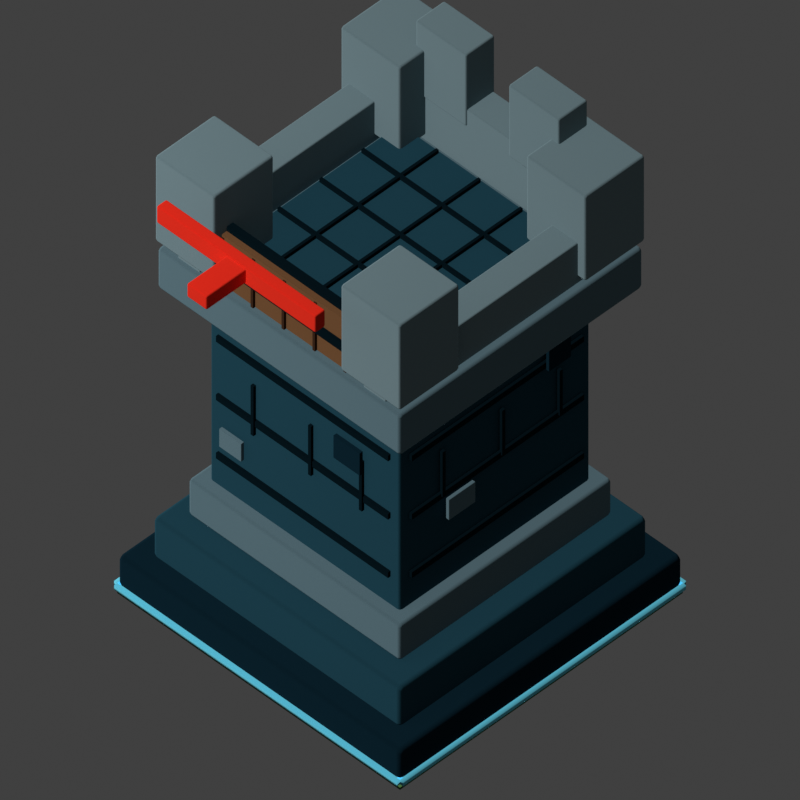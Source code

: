 # Source: rook-v4-calibration.blend  (saved by Blender 5.1.30; exported with 4.5.12 LTS)
import bpy
from mathutils import Matrix  # noqa: F401  (used for matrix-valued properties, if any)

bpy.ops.wm.read_factory_settings(use_empty=True)
scene = bpy.context.scene
scene.name = 'Scene'

# ---- collections
col_collection = bpy.data.collections.new('Collection'); scene.collection.children.link(col_collection)

# ---- materials (node trees are filled in below, after node groups)
mat_calibration_translucent_grass_top = bpy.data.materials.new('calibration translucent grass top')
mat_calibration_translucent_grass_top.diffuse_color = (0.17, 0.38, 0.12, 0.32)
mat_calibration_cyan_tile_edge = bpy.data.materials.new('calibration cyan tile edge')
mat_calibration_cyan_tile_edge.diffuse_color = (0.2, 0.82, 1.0, 0.86)
mat_pixel_rook_v3_dark_stone = bpy.data.materials.new('pixel rook v3 dark stone')
mat_pixel_rook_v3_dark_stone.diffuse_color = (0.006, 0.025, 0.04, 1.0)
mat_pixel_rook_v3_deep_stone = bpy.data.materials.new('pixel rook v3 deep stone')
mat_pixel_rook_v3_deep_stone.diffuse_color = (0.02, 0.08, 0.115, 1.0)
mat_pixel_rook_v3_worn_stone = bpy.data.materials.new('pixel rook v3 worn stone')
mat_pixel_rook_v3_worn_stone.diffuse_color = (0.15, 0.245, 0.285, 1.0)
mat_pixel_rook_v3_black_mortar = bpy.data.materials.new('pixel rook v3 black mortar')
mat_pixel_rook_v3_black_mortar.diffuse_color = (0.003, 0.011, 0.016, 1.0)
mat_pixel_rook_v3_cap_stone = bpy.data.materials.new('pixel rook v3 cap stone')
mat_pixel_rook_v3_cap_stone.diffuse_color = (0.23, 0.33, 0.36, 1.0)
mat_pixel_rook_v3_wooden_gate = bpy.data.materials.new('pixel rook v3 wooden gate')
mat_pixel_rook_v3_wooden_gate.diffuse_color = (0.23, 0.11, 0.048, 1.0)
mat_pixel_rook_v3_gate_dark_groove = bpy.data.materials.new('pixel rook v3 gate dark groove')
mat_pixel_rook_v3_gate_dark_groove.diffuse_color = (0.065, 0.03, 0.016, 1.0)
mat_pixel_debug_facing_red = bpy.data.materials.new('pixel debug facing red')
mat_pixel_debug_facing_red.diffuse_color = (1.0, 0.04, 0.02, 1.0)

# ---- material node trees
mat_calibration_translucent_grass_top.use_nodes = True; mat_calibration_translucent_grass_top.node_tree.nodes.clear()
_N = mat_calibration_translucent_grass_top.node_tree.nodes; _L = mat_calibration_translucent_grass_top.node_tree.links
n0 = _N.new('ShaderNodeOutputMaterial'); n0.name = 'Material Output'; n0.location = (0, 0)
n1 = _N.new('ShaderNodeBsdfDiffuse'); n1.name = 'Diffuse BSDF'; n1.location = (0, 0)
n1.inputs[0].default_value = (0.17, 0.38, 0.12, 0.32)
n1.inputs[1].default_value = 1.0
_L.new(n1.outputs[0], n0.inputs[0])
n0.is_active_output = True
mat_calibration_cyan_tile_edge.use_nodes = True; mat_calibration_cyan_tile_edge.node_tree.nodes.clear()
_N = mat_calibration_cyan_tile_edge.node_tree.nodes; _L = mat_calibration_cyan_tile_edge.node_tree.links
n0 = _N.new('ShaderNodeOutputMaterial'); n0.name = 'Material Output'; n0.location = (0, 0)
n1 = _N.new('ShaderNodeBsdfDiffuse'); n1.name = 'Diffuse BSDF'; n1.location = (0, 0)
n1.inputs[0].default_value = (0.2, 0.82, 1.0, 0.86)
n1.inputs[1].default_value = 1.0
_L.new(n1.outputs[0], n0.inputs[0])
n0.is_active_output = True
mat_pixel_rook_v3_dark_stone.use_nodes = True; mat_pixel_rook_v3_dark_stone.node_tree.nodes.clear()
_N = mat_pixel_rook_v3_dark_stone.node_tree.nodes; _L = mat_pixel_rook_v3_dark_stone.node_tree.links
n0 = _N.new('ShaderNodeOutputMaterial'); n0.name = 'Material Output'; n0.location = (0, 0)
n1 = _N.new('ShaderNodeBsdfDiffuse'); n1.name = 'Diffuse BSDF'; n1.location = (0, 0)
n1.inputs[0].default_value = (0.006, 0.025, 0.04, 1.0)
n1.inputs[1].default_value = 1.0
_L.new(n1.outputs[0], n0.inputs[0])
n0.is_active_output = True
mat_pixel_rook_v3_deep_stone.use_nodes = True; mat_pixel_rook_v3_deep_stone.node_tree.nodes.clear()
_N = mat_pixel_rook_v3_deep_stone.node_tree.nodes; _L = mat_pixel_rook_v3_deep_stone.node_tree.links
n0 = _N.new('ShaderNodeOutputMaterial'); n0.name = 'Material Output'; n0.location = (0, 0)
n1 = _N.new('ShaderNodeBsdfDiffuse'); n1.name = 'Diffuse BSDF'; n1.location = (0, 0)
n1.inputs[0].default_value = (0.02, 0.08, 0.115, 1.0)
n1.inputs[1].default_value = 1.0
_L.new(n1.outputs[0], n0.inputs[0])
n0.is_active_output = True
mat_pixel_rook_v3_worn_stone.use_nodes = True; mat_pixel_rook_v3_worn_stone.node_tree.nodes.clear()
_N = mat_pixel_rook_v3_worn_stone.node_tree.nodes; _L = mat_pixel_rook_v3_worn_stone.node_tree.links
n0 = _N.new('ShaderNodeOutputMaterial'); n0.name = 'Material Output'; n0.location = (0, 0)
n1 = _N.new('ShaderNodeBsdfDiffuse'); n1.name = 'Diffuse BSDF'; n1.location = (0, 0)
n1.inputs[0].default_value = (0.15, 0.245, 0.285, 1.0)
n1.inputs[1].default_value = 1.0
_L.new(n1.outputs[0], n0.inputs[0])
n0.is_active_output = True
mat_pixel_rook_v3_black_mortar.use_nodes = True; mat_pixel_rook_v3_black_mortar.node_tree.nodes.clear()
_N = mat_pixel_rook_v3_black_mortar.node_tree.nodes; _L = mat_pixel_rook_v3_black_mortar.node_tree.links
n0 = _N.new('ShaderNodeOutputMaterial'); n0.name = 'Material Output'; n0.location = (0, 0)
n1 = _N.new('ShaderNodeBsdfDiffuse'); n1.name = 'Diffuse BSDF'; n1.location = (0, 0)
n1.inputs[0].default_value = (0.003, 0.011, 0.016, 1.0)
n1.inputs[1].default_value = 1.0
_L.new(n1.outputs[0], n0.inputs[0])
n0.is_active_output = True
mat_pixel_rook_v3_cap_stone.use_nodes = True; mat_pixel_rook_v3_cap_stone.node_tree.nodes.clear()
_N = mat_pixel_rook_v3_cap_stone.node_tree.nodes; _L = mat_pixel_rook_v3_cap_stone.node_tree.links
n0 = _N.new('ShaderNodeOutputMaterial'); n0.name = 'Material Output'; n0.location = (0, 0)
n1 = _N.new('ShaderNodeBsdfDiffuse'); n1.name = 'Diffuse BSDF'; n1.location = (0, 0)
n1.inputs[0].default_value = (0.23, 0.33, 0.36, 1.0)
n1.inputs[1].default_value = 1.0
_L.new(n1.outputs[0], n0.inputs[0])
n0.is_active_output = True
mat_pixel_rook_v3_wooden_gate.use_nodes = True; mat_pixel_rook_v3_wooden_gate.node_tree.nodes.clear()
_N = mat_pixel_rook_v3_wooden_gate.node_tree.nodes; _L = mat_pixel_rook_v3_wooden_gate.node_tree.links
n0 = _N.new('ShaderNodeOutputMaterial'); n0.name = 'Material Output'; n0.location = (0, 0)
n1 = _N.new('ShaderNodeBsdfDiffuse'); n1.name = 'Diffuse BSDF'; n1.location = (0, 0)
n1.inputs[0].default_value = (0.23, 0.11, 0.048, 1.0)
n1.inputs[1].default_value = 1.0
_L.new(n1.outputs[0], n0.inputs[0])
n0.is_active_output = True
mat_pixel_rook_v3_gate_dark_groove.use_nodes = True; mat_pixel_rook_v3_gate_dark_groove.node_tree.nodes.clear()
_N = mat_pixel_rook_v3_gate_dark_groove.node_tree.nodes; _L = mat_pixel_rook_v3_gate_dark_groove.node_tree.links
n0 = _N.new('ShaderNodeOutputMaterial'); n0.name = 'Material Output'; n0.location = (0, 0)
n1 = _N.new('ShaderNodeBsdfDiffuse'); n1.name = 'Diffuse BSDF'; n1.location = (0, 0)
n1.inputs[0].default_value = (0.065, 0.03, 0.016, 1.0)
n1.inputs[1].default_value = 1.0
_L.new(n1.outputs[0], n0.inputs[0])
n0.is_active_output = True
mat_pixel_debug_facing_red.use_nodes = True; mat_pixel_debug_facing_red.node_tree.nodes.clear()
_N = mat_pixel_debug_facing_red.node_tree.nodes; _L = mat_pixel_debug_facing_red.node_tree.links
n0 = _N.new('ShaderNodeOutputMaterial'); n0.name = 'Material Output'; n0.location = (0, 0)
n1 = _N.new('ShaderNodeBsdfDiffuse'); n1.name = 'Diffuse BSDF'; n1.location = (0, 0)
n1.inputs[0].default_value = (1.0, 0.04, 0.02, 1.0)
n1.inputs[1].default_value = 1.0
_L.new(n1.outputs[0], n0.inputs[0])
n0.is_active_output = True

# ---- world
world_world = bpy.data.worlds.new('World'); scene.world = world_world
world_world.use_nodes = True; world_world.node_tree.nodes.clear()
_N = world_world.node_tree.nodes; _L = world_world.node_tree.links
n0 = _N.new('ShaderNodeOutputWorld'); n0.name = 'World Output'; n0.location = (200, 100)
n1 = _N.new('ShaderNodeBackground'); n1.name = 'Background'; n1.location = (-200, 100)
n1.inputs[0].default_value = (0.05088, 0.05088, 0.05088, 1.0)
_L.new(n1.outputs[0], n0.inputs[0])
n0.is_active_output = True
world_world.color = (0.05088, 0.05088, 0.05088)
world_world.sun_shadow_jitter_overblur = 0.0

# ---- cameras
cam_camera_003 = bpy.data.cameras.new('Camera.003')
cam_camera_003.type = 'ORTHO'
cam_camera_003.ortho_scale = 2.56

# ---- lights
light_sun = bpy.data.lights.new('Sun', 'SUN')
light_sun.use_shadow = False
light_sun.energy = 1.45
light_area_002 = bpy.data.lights.new('Area.002', 'AREA')
light_area_002.use_shadow = False
light_area_002.energy = 90.0
light_area_002.size = 5.0
light_area_002.size_y = 1.0

# ---- meshes
me_cube_107 = bpy.data.meshes.new('Cube.107')
me_cube_107.from_pydata([(-0.64, -0.64, -0.01), (-0.64, -0.64, 0.01), (-0.64, 0.64, -0.01), (-0.64, 0.64, 0.01), (0.64, -0.64, -0.01), (0.64, -0.64, 0.01), (0.64, 0.64, -0.01), (0.64, 0.64, 0.01)], [], [(0, 1, 3, 2), (2, 3, 7, 6), (6, 7, 5, 4), (4, 5, 1, 0), (2, 6, 4, 0), (7, 3, 1, 5)])
_uv = me_cube_107.uv_layers.new(name='UVMap')
_uv.uv.foreach_set('vector', [0.375, 0.0, 0.625, 0.0, 0.625, 0.25, 0.375, 0.25, 0.375, 0.25, 0.625, 0.25, 0.625, 0.5, 0.375, 0.5, 0.375, 0.5, 0.625, 0.5, 0.625, 0.75, 0.375, 0.75, 0.375, 0.75, 0.625, 0.75, 0.625, 1.0, 0.375, 1.0, 0.125, 0.5, 0.375, 0.5, 0.375, 0.75, 0.125, 0.75, 0.625, 0.5, 0.875, 0.5, 0.875, 0.75, 0.625, 0.75])
me_cube_107.materials.append(mat_calibration_translucent_grass_top)
me_cube_107.update()
me_cube_108 = bpy.data.meshes.new('Cube.108')
me_cube_108.from_pydata([(-0.64, -0.014, -0.01), (-0.64, -0.014, 0.01), (-0.64, 0.014, -0.01), (-0.64, 0.014, 0.01), (0.64, -0.014, -0.01), (0.64, -0.014, 0.01), (0.64, 0.014, -0.01), (0.64, 0.014, 0.01)], [], [(0, 1, 3, 2), (2, 3, 7, 6), (6, 7, 5, 4), (4, 5, 1, 0), (2, 6, 4, 0), (7, 3, 1, 5)])
_uv = me_cube_108.uv_layers.new(name='UVMap')
_uv.uv.foreach_set('vector', [0.375, 0.0, 0.625, 0.0, 0.625, 0.25, 0.375, 0.25, 0.375, 0.25, 0.625, 0.25, 0.625, 0.5, 0.375, 0.5, 0.375, 0.5, 0.625, 0.5, 0.625, 0.75, 0.375, 0.75, 0.375, 0.75, 0.625, 0.75, 0.625, 1.0, 0.375, 1.0, 0.125, 0.5, 0.375, 0.5, 0.375, 0.75, 0.125, 0.75, 0.625, 0.5, 0.875, 0.5, 0.875, 0.75, 0.625, 0.75])
me_cube_108.materials.append(mat_calibration_cyan_tile_edge)
me_cube_108.update()
me_cube_109 = bpy.data.meshes.new('Cube.109')
me_cube_109.from_pydata([(-0.64, -0.014, -0.01), (-0.64, -0.014, 0.01), (-0.64, 0.014, -0.01), (-0.64, 0.014, 0.01), (0.64, -0.014, -0.01), (0.64, -0.014, 0.01), (0.64, 0.014, -0.01), (0.64, 0.014, 0.01)], [], [(0, 1, 3, 2), (2, 3, 7, 6), (6, 7, 5, 4), (4, 5, 1, 0), (2, 6, 4, 0), (7, 3, 1, 5)])
_uv = me_cube_109.uv_layers.new(name='UVMap')
_uv.uv.foreach_set('vector', [0.375, 0.0, 0.625, 0.0, 0.625, 0.25, 0.375, 0.25, 0.375, 0.25, 0.625, 0.25, 0.625, 0.5, 0.375, 0.5, 0.375, 0.5, 0.625, 0.5, 0.625, 0.75, 0.375, 0.75, 0.375, 0.75, 0.625, 0.75, 0.625, 1.0, 0.375, 1.0, 0.125, 0.5, 0.375, 0.5, 0.375, 0.75, 0.125, 0.75, 0.625, 0.5, 0.875, 0.5, 0.875, 0.75, 0.625, 0.75])
me_cube_109.materials.append(mat_calibration_cyan_tile_edge)
me_cube_109.update()
me_cube_110 = bpy.data.meshes.new('Cube.110')
me_cube_110.from_pydata([(-0.014, -0.64, -0.01), (-0.014, -0.64, 0.01), (-0.014, 0.64, -0.01), (-0.014, 0.64, 0.01), (0.014, -0.64, -0.01), (0.014, -0.64, 0.01), (0.014, 0.64, -0.01), (0.014, 0.64, 0.01)], [], [(0, 1, 3, 2), (2, 3, 7, 6), (6, 7, 5, 4), (4, 5, 1, 0), (2, 6, 4, 0), (7, 3, 1, 5)])
_uv = me_cube_110.uv_layers.new(name='UVMap')
_uv.uv.foreach_set('vector', [0.375, 0.0, 0.625, 0.0, 0.625, 0.25, 0.375, 0.25, 0.375, 0.25, 0.625, 0.25, 0.625, 0.5, 0.375, 0.5, 0.375, 0.5, 0.625, 0.5, 0.625, 0.75, 0.375, 0.75, 0.375, 0.75, 0.625, 0.75, 0.625, 1.0, 0.375, 1.0, 0.125, 0.5, 0.375, 0.5, 0.375, 0.75, 0.125, 0.75, 0.625, 0.5, 0.875, 0.5, 0.875, 0.75, 0.625, 0.75])
me_cube_110.materials.append(mat_calibration_cyan_tile_edge)
me_cube_110.update()
me_cube_111 = bpy.data.meshes.new('Cube.111')
me_cube_111.from_pydata([(-0.014, -0.64, -0.01), (-0.014, -0.64, 0.01), (-0.014, 0.64, -0.01), (-0.014, 0.64, 0.01), (0.014, -0.64, -0.01), (0.014, -0.64, 0.01), (0.014, 0.64, -0.01), (0.014, 0.64, 0.01)], [], [(0, 1, 3, 2), (2, 3, 7, 6), (6, 7, 5, 4), (4, 5, 1, 0), (2, 6, 4, 0), (7, 3, 1, 5)])
_uv = me_cube_111.uv_layers.new(name='UVMap')
_uv.uv.foreach_set('vector', [0.375, 0.0, 0.625, 0.0, 0.625, 0.25, 0.375, 0.25, 0.375, 0.25, 0.625, 0.25, 0.625, 0.5, 0.375, 0.5, 0.375, 0.5, 0.625, 0.5, 0.625, 0.75, 0.375, 0.75, 0.375, 0.75, 0.625, 0.75, 0.625, 1.0, 0.375, 1.0, 0.125, 0.5, 0.375, 0.5, 0.375, 0.75, 0.125, 0.75, 0.625, 0.5, 0.875, 0.5, 0.875, 0.75, 0.625, 0.75])
me_cube_111.materials.append(mat_calibration_cyan_tile_edge)
me_cube_111.update()
me_cube_112 = bpy.data.meshes.new('Cube.112')
me_cube_112.from_pydata([(-0.64, -0.64, -0.07), (-0.64, -0.64, 0.07), (-0.64, 0.64, -0.07), (-0.64, 0.64, 0.07), (0.64, -0.64, -0.07), (0.64, -0.64, 0.07), (0.64, 0.64, -0.07), (0.64, 0.64, 0.07)], [], [(0, 1, 3, 2), (2, 3, 7, 6), (6, 7, 5, 4), (4, 5, 1, 0), (2, 6, 4, 0), (7, 3, 1, 5)])
_uv = me_cube_112.uv_layers.new(name='UVMap')
_uv.uv.foreach_set('vector', [0.375, 0.0, 0.625, 0.0, 0.625, 0.25, 0.375, 0.25, 0.375, 0.25, 0.625, 0.25, 0.625, 0.5, 0.375, 0.5, 0.375, 0.5, 0.625, 0.5, 0.625, 0.75, 0.375, 0.75, 0.375, 0.75, 0.625, 0.75, 0.625, 1.0, 0.375, 1.0, 0.125, 0.5, 0.375, 0.5, 0.375, 0.75, 0.125, 0.75, 0.625, 0.5, 0.875, 0.5, 0.875, 0.75, 0.625, 0.75])
me_cube_112.materials.append(mat_pixel_rook_v3_dark_stone)
me_cube_112.update()
me_cube_113 = bpy.data.meshes.new('Cube.113')
me_cube_113.from_pydata([(-0.56, -0.56, -0.09), (-0.56, -0.56, 0.09), (-0.56, 0.56, -0.09), (-0.56, 0.56, 0.09), (0.56, -0.56, -0.09), (0.56, -0.56, 0.09), (0.56, 0.56, -0.09), (0.56, 0.56, 0.09)], [], [(0, 1, 3, 2), (2, 3, 7, 6), (6, 7, 5, 4), (4, 5, 1, 0), (2, 6, 4, 0), (7, 3, 1, 5)])
_uv = me_cube_113.uv_layers.new(name='UVMap')
_uv.uv.foreach_set('vector', [0.375, 0.0, 0.625, 0.0, 0.625, 0.25, 0.375, 0.25, 0.375, 0.25, 0.625, 0.25, 0.625, 0.5, 0.375, 0.5, 0.375, 0.5, 0.625, 0.5, 0.625, 0.75, 0.375, 0.75, 0.375, 0.75, 0.625, 0.75, 0.625, 1.0, 0.375, 1.0, 0.125, 0.5, 0.375, 0.5, 0.375, 0.75, 0.125, 0.75, 0.625, 0.5, 0.875, 0.5, 0.875, 0.75, 0.625, 0.75])
me_cube_113.materials.append(mat_pixel_rook_v3_deep_stone)
me_cube_113.update()
me_cube_114 = bpy.data.meshes.new('Cube.114')
me_cube_114.from_pydata([(-0.48, -0.48, -0.08), (-0.48, -0.48, 0.08), (-0.48, 0.48, -0.08), (-0.48, 0.48, 0.08), (0.48, -0.48, -0.08), (0.48, -0.48, 0.08), (0.48, 0.48, -0.08), (0.48, 0.48, 0.08)], [], [(0, 1, 3, 2), (2, 3, 7, 6), (6, 7, 5, 4), (4, 5, 1, 0), (2, 6, 4, 0), (7, 3, 1, 5)])
_uv = me_cube_114.uv_layers.new(name='UVMap')
_uv.uv.foreach_set('vector', [0.375, 0.0, 0.625, 0.0, 0.625, 0.25, 0.375, 0.25, 0.375, 0.25, 0.625, 0.25, 0.625, 0.5, 0.375, 0.5, 0.375, 0.5, 0.625, 0.5, 0.625, 0.75, 0.375, 0.75, 0.375, 0.75, 0.625, 0.75, 0.625, 1.0, 0.375, 1.0, 0.125, 0.5, 0.375, 0.5, 0.375, 0.75, 0.125, 0.75, 0.625, 0.5, 0.875, 0.5, 0.875, 0.75, 0.625, 0.75])
me_cube_114.materials.append(mat_pixel_rook_v3_worn_stone)
me_cube_114.update()
me_cube_115 = bpy.data.meshes.new('Cube.115')
me_cube_115.from_pydata([(-0.43, -0.43, -0.49), (-0.43, -0.43, 0.49), (-0.43, 0.43, -0.49), (-0.43, 0.43, 0.49), (0.43, -0.43, -0.49), (0.43, -0.43, 0.49), (0.43, 0.43, -0.49), (0.43, 0.43, 0.49)], [], [(0, 1, 3, 2), (2, 3, 7, 6), (6, 7, 5, 4), (4, 5, 1, 0), (2, 6, 4, 0), (7, 3, 1, 5)])
_uv = me_cube_115.uv_layers.new(name='UVMap')
_uv.uv.foreach_set('vector', [0.375, 0.0, 0.625, 0.0, 0.625, 0.25, 0.375, 0.25, 0.375, 0.25, 0.625, 0.25, 0.625, 0.5, 0.375, 0.5, 0.375, 0.5, 0.625, 0.5, 0.625, 0.75, 0.375, 0.75, 0.375, 0.75, 0.625, 0.75, 0.625, 1.0, 0.375, 1.0, 0.125, 0.5, 0.375, 0.5, 0.375, 0.75, 0.125, 0.75, 0.625, 0.5, 0.875, 0.5, 0.875, 0.75, 0.625, 0.75])
me_cube_115.materials.append(mat_pixel_rook_v3_deep_stone)
me_cube_115.update()
me_cube_116 = bpy.data.meshes.new('Cube.116')
me_cube_116.from_pydata([(-0.39, -0.006, -0.013), (-0.39, -0.006, 0.013), (-0.39, 0.006, -0.013), (-0.39, 0.006, 0.013), (0.39, -0.006, -0.013), (0.39, -0.006, 0.013), (0.39, 0.006, -0.013), (0.39, 0.006, 0.013)], [], [(0, 1, 3, 2), (2, 3, 7, 6), (6, 7, 5, 4), (4, 5, 1, 0), (2, 6, 4, 0), (7, 3, 1, 5)])
_uv = me_cube_116.uv_layers.new(name='UVMap')
_uv.uv.foreach_set('vector', [0.375, 0.0, 0.625, 0.0, 0.625, 0.25, 0.375, 0.25, 0.375, 0.25, 0.625, 0.25, 0.625, 0.5, 0.375, 0.5, 0.375, 0.5, 0.625, 0.5, 0.625, 0.75, 0.375, 0.75, 0.375, 0.75, 0.625, 0.75, 0.625, 1.0, 0.375, 1.0, 0.125, 0.5, 0.375, 0.5, 0.375, 0.75, 0.125, 0.75, 0.625, 0.5, 0.875, 0.5, 0.875, 0.75, 0.625, 0.75])
me_cube_116.materials.append(mat_pixel_rook_v3_black_mortar)
me_cube_116.update()
me_cube_117 = bpy.data.meshes.new('Cube.117')
me_cube_117.from_pydata([(-0.006, -0.39, -0.013), (-0.006, -0.39, 0.013), (-0.006, 0.39, -0.013), (-0.006, 0.39, 0.013), (0.006, -0.39, -0.013), (0.006, -0.39, 0.013), (0.006, 0.39, -0.013), (0.006, 0.39, 0.013)], [], [(0, 1, 3, 2), (2, 3, 7, 6), (6, 7, 5, 4), (4, 5, 1, 0), (2, 6, 4, 0), (7, 3, 1, 5)])
_uv = me_cube_117.uv_layers.new(name='UVMap')
_uv.uv.foreach_set('vector', [0.375, 0.0, 0.625, 0.0, 0.625, 0.25, 0.375, 0.25, 0.375, 0.25, 0.625, 0.25, 0.625, 0.5, 0.375, 0.5, 0.375, 0.5, 0.625, 0.5, 0.625, 0.75, 0.375, 0.75, 0.375, 0.75, 0.625, 0.75, 0.625, 1.0, 0.375, 1.0, 0.125, 0.5, 0.375, 0.5, 0.375, 0.75, 0.125, 0.75, 0.625, 0.5, 0.875, 0.5, 0.875, 0.75, 0.625, 0.75])
me_cube_117.materials.append(mat_pixel_rook_v3_black_mortar)
me_cube_117.update()
me_cube_118 = bpy.data.meshes.new('Cube.118')
me_cube_118.from_pydata([(-0.006, -0.39, -0.011), (-0.006, -0.39, 0.011), (-0.006, 0.39, -0.011), (-0.006, 0.39, 0.011), (0.006, -0.39, -0.011), (0.006, -0.39, 0.011), (0.006, 0.39, -0.011), (0.006, 0.39, 0.011)], [], [(0, 1, 3, 2), (2, 3, 7, 6), (6, 7, 5, 4), (4, 5, 1, 0), (2, 6, 4, 0), (7, 3, 1, 5)])
_uv = me_cube_118.uv_layers.new(name='UVMap')
_uv.uv.foreach_set('vector', [0.375, 0.0, 0.625, 0.0, 0.625, 0.25, 0.375, 0.25, 0.375, 0.25, 0.625, 0.25, 0.625, 0.5, 0.375, 0.5, 0.375, 0.5, 0.625, 0.5, 0.625, 0.75, 0.375, 0.75, 0.375, 0.75, 0.625, 0.75, 0.625, 1.0, 0.375, 1.0, 0.125, 0.5, 0.375, 0.5, 0.375, 0.75, 0.125, 0.75, 0.625, 0.5, 0.875, 0.5, 0.875, 0.75, 0.625, 0.75])
me_cube_118.materials.append(mat_pixel_rook_v3_black_mortar)
me_cube_118.update()
me_cube_119 = bpy.data.meshes.new('Cube.119')
me_cube_119.from_pydata([(-0.39, -0.006, -0.013), (-0.39, -0.006, 0.013), (-0.39, 0.006, -0.013), (-0.39, 0.006, 0.013), (0.39, -0.006, -0.013), (0.39, -0.006, 0.013), (0.39, 0.006, -0.013), (0.39, 0.006, 0.013)], [], [(0, 1, 3, 2), (2, 3, 7, 6), (6, 7, 5, 4), (4, 5, 1, 0), (2, 6, 4, 0), (7, 3, 1, 5)])
_uv = me_cube_119.uv_layers.new(name='UVMap')
_uv.uv.foreach_set('vector', [0.375, 0.0, 0.625, 0.0, 0.625, 0.25, 0.375, 0.25, 0.375, 0.25, 0.625, 0.25, 0.625, 0.5, 0.375, 0.5, 0.375, 0.5, 0.625, 0.5, 0.625, 0.75, 0.375, 0.75, 0.375, 0.75, 0.625, 0.75, 0.625, 1.0, 0.375, 1.0, 0.125, 0.5, 0.375, 0.5, 0.375, 0.75, 0.125, 0.75, 0.625, 0.5, 0.875, 0.5, 0.875, 0.75, 0.625, 0.75])
me_cube_119.materials.append(mat_pixel_rook_v3_black_mortar)
me_cube_119.update()
me_cube_120 = bpy.data.meshes.new('Cube.120')
me_cube_120.from_pydata([(-0.006, -0.39, -0.013), (-0.006, -0.39, 0.013), (-0.006, 0.39, -0.013), (-0.006, 0.39, 0.013), (0.006, -0.39, -0.013), (0.006, -0.39, 0.013), (0.006, 0.39, -0.013), (0.006, 0.39, 0.013)], [], [(0, 1, 3, 2), (2, 3, 7, 6), (6, 7, 5, 4), (4, 5, 1, 0), (2, 6, 4, 0), (7, 3, 1, 5)])
_uv = me_cube_120.uv_layers.new(name='UVMap')
_uv.uv.foreach_set('vector', [0.375, 0.0, 0.625, 0.0, 0.625, 0.25, 0.375, 0.25, 0.375, 0.25, 0.625, 0.25, 0.625, 0.5, 0.375, 0.5, 0.375, 0.5, 0.625, 0.5, 0.625, 0.75, 0.375, 0.75, 0.375, 0.75, 0.625, 0.75, 0.625, 1.0, 0.375, 1.0, 0.125, 0.5, 0.375, 0.5, 0.375, 0.75, 0.125, 0.75, 0.625, 0.5, 0.875, 0.5, 0.875, 0.75, 0.625, 0.75])
me_cube_120.materials.append(mat_pixel_rook_v3_black_mortar)
me_cube_120.update()
me_cube_121 = bpy.data.meshes.new('Cube.121')
me_cube_121.from_pydata([(-0.006, -0.39, -0.011), (-0.006, -0.39, 0.011), (-0.006, 0.39, -0.011), (-0.006, 0.39, 0.011), (0.006, -0.39, -0.011), (0.006, -0.39, 0.011), (0.006, 0.39, -0.011), (0.006, 0.39, 0.011)], [], [(0, 1, 3, 2), (2, 3, 7, 6), (6, 7, 5, 4), (4, 5, 1, 0), (2, 6, 4, 0), (7, 3, 1, 5)])
_uv = me_cube_121.uv_layers.new(name='UVMap')
_uv.uv.foreach_set('vector', [0.375, 0.0, 0.625, 0.0, 0.625, 0.25, 0.375, 0.25, 0.375, 0.25, 0.625, 0.25, 0.625, 0.5, 0.375, 0.5, 0.375, 0.5, 0.625, 0.5, 0.625, 0.75, 0.375, 0.75, 0.375, 0.75, 0.625, 0.75, 0.625, 1.0, 0.375, 1.0, 0.125, 0.5, 0.375, 0.5, 0.375, 0.75, 0.125, 0.75, 0.625, 0.5, 0.875, 0.5, 0.875, 0.75, 0.625, 0.75])
me_cube_121.materials.append(mat_pixel_rook_v3_black_mortar)
me_cube_121.update()
me_cube_122 = bpy.data.meshes.new('Cube.122')
me_cube_122.from_pydata([(-0.39, -0.006, -0.013), (-0.39, -0.006, 0.013), (-0.39, 0.006, -0.013), (-0.39, 0.006, 0.013), (0.39, -0.006, -0.013), (0.39, -0.006, 0.013), (0.39, 0.006, -0.013), (0.39, 0.006, 0.013)], [], [(0, 1, 3, 2), (2, 3, 7, 6), (6, 7, 5, 4), (4, 5, 1, 0), (2, 6, 4, 0), (7, 3, 1, 5)])
_uv = me_cube_122.uv_layers.new(name='UVMap')
_uv.uv.foreach_set('vector', [0.375, 0.0, 0.625, 0.0, 0.625, 0.25, 0.375, 0.25, 0.375, 0.25, 0.625, 0.25, 0.625, 0.5, 0.375, 0.5, 0.375, 0.5, 0.625, 0.5, 0.625, 0.75, 0.375, 0.75, 0.375, 0.75, 0.625, 0.75, 0.625, 1.0, 0.375, 1.0, 0.125, 0.5, 0.375, 0.5, 0.375, 0.75, 0.125, 0.75, 0.625, 0.5, 0.875, 0.5, 0.875, 0.75, 0.625, 0.75])
me_cube_122.materials.append(mat_pixel_rook_v3_black_mortar)
me_cube_122.update()
me_cube_123 = bpy.data.meshes.new('Cube.123')
me_cube_123.from_pydata([(-0.006, -0.39, -0.013), (-0.006, -0.39, 0.013), (-0.006, 0.39, -0.013), (-0.006, 0.39, 0.013), (0.006, -0.39, -0.013), (0.006, -0.39, 0.013), (0.006, 0.39, -0.013), (0.006, 0.39, 0.013)], [], [(0, 1, 3, 2), (2, 3, 7, 6), (6, 7, 5, 4), (4, 5, 1, 0), (2, 6, 4, 0), (7, 3, 1, 5)])
_uv = me_cube_123.uv_layers.new(name='UVMap')
_uv.uv.foreach_set('vector', [0.375, 0.0, 0.625, 0.0, 0.625, 0.25, 0.375, 0.25, 0.375, 0.25, 0.625, 0.25, 0.625, 0.5, 0.375, 0.5, 0.375, 0.5, 0.625, 0.5, 0.625, 0.75, 0.375, 0.75, 0.375, 0.75, 0.625, 0.75, 0.625, 1.0, 0.375, 1.0, 0.125, 0.5, 0.375, 0.5, 0.375, 0.75, 0.125, 0.75, 0.625, 0.5, 0.875, 0.5, 0.875, 0.75, 0.625, 0.75])
me_cube_123.materials.append(mat_pixel_rook_v3_black_mortar)
me_cube_123.update()
me_cube_124 = bpy.data.meshes.new('Cube.124')
me_cube_124.from_pydata([(-0.006, -0.39, -0.011), (-0.006, -0.39, 0.011), (-0.006, 0.39, -0.011), (-0.006, 0.39, 0.011), (0.006, -0.39, -0.011), (0.006, -0.39, 0.011), (0.006, 0.39, -0.011), (0.006, 0.39, 0.011)], [], [(0, 1, 3, 2), (2, 3, 7, 6), (6, 7, 5, 4), (4, 5, 1, 0), (2, 6, 4, 0), (7, 3, 1, 5)])
_uv = me_cube_124.uv_layers.new(name='UVMap')
_uv.uv.foreach_set('vector', [0.375, 0.0, 0.625, 0.0, 0.625, 0.25, 0.375, 0.25, 0.375, 0.25, 0.625, 0.25, 0.625, 0.5, 0.375, 0.5, 0.375, 0.5, 0.625, 0.5, 0.625, 0.75, 0.375, 0.75, 0.375, 0.75, 0.625, 0.75, 0.625, 1.0, 0.375, 1.0, 0.125, 0.5, 0.375, 0.5, 0.375, 0.75, 0.125, 0.75, 0.625, 0.5, 0.875, 0.5, 0.875, 0.75, 0.625, 0.75])
me_cube_124.materials.append(mat_pixel_rook_v3_black_mortar)
me_cube_124.update()
me_cube_125 = bpy.data.meshes.new('Cube.125')
me_cube_125.from_pydata([(-0.007, -0.006, -0.11), (-0.007, -0.006, 0.11), (-0.007, 0.006, -0.11), (-0.007, 0.006, 0.11), (0.007, -0.006, -0.11), (0.007, -0.006, 0.11), (0.007, 0.006, -0.11), (0.007, 0.006, 0.11)], [], [(0, 1, 3, 2), (2, 3, 7, 6), (6, 7, 5, 4), (4, 5, 1, 0), (2, 6, 4, 0), (7, 3, 1, 5)])
_uv = me_cube_125.uv_layers.new(name='UVMap')
_uv.uv.foreach_set('vector', [0.375, 0.0, 0.625, 0.0, 0.625, 0.25, 0.375, 0.25, 0.375, 0.25, 0.625, 0.25, 0.625, 0.5, 0.375, 0.5, 0.375, 0.5, 0.625, 0.5, 0.625, 0.75, 0.375, 0.75, 0.375, 0.75, 0.625, 0.75, 0.625, 1.0, 0.375, 1.0, 0.125, 0.5, 0.375, 0.5, 0.375, 0.75, 0.125, 0.75, 0.625, 0.5, 0.875, 0.5, 0.875, 0.75, 0.625, 0.75])
me_cube_125.materials.append(mat_pixel_rook_v3_black_mortar)
me_cube_125.update()
me_cube_126 = bpy.data.meshes.new('Cube.126')
me_cube_126.from_pydata([(-0.007, -0.006, -0.11), (-0.007, -0.006, 0.11), (-0.007, 0.006, -0.11), (-0.007, 0.006, 0.11), (0.007, -0.006, -0.11), (0.007, -0.006, 0.11), (0.007, 0.006, -0.11), (0.007, 0.006, 0.11)], [], [(0, 1, 3, 2), (2, 3, 7, 6), (6, 7, 5, 4), (4, 5, 1, 0), (2, 6, 4, 0), (7, 3, 1, 5)])
_uv = me_cube_126.uv_layers.new(name='UVMap')
_uv.uv.foreach_set('vector', [0.375, 0.0, 0.625, 0.0, 0.625, 0.25, 0.375, 0.25, 0.375, 0.25, 0.625, 0.25, 0.625, 0.5, 0.375, 0.5, 0.375, 0.5, 0.625, 0.5, 0.625, 0.75, 0.375, 0.75, 0.375, 0.75, 0.625, 0.75, 0.625, 1.0, 0.375, 1.0, 0.125, 0.5, 0.375, 0.5, 0.375, 0.75, 0.125, 0.75, 0.625, 0.5, 0.875, 0.5, 0.875, 0.75, 0.625, 0.75])
me_cube_126.materials.append(mat_pixel_rook_v3_black_mortar)
me_cube_126.update()
me_cube_127 = bpy.data.meshes.new('Cube.127')
me_cube_127.from_pydata([(-0.007, -0.006, -0.11), (-0.007, -0.006, 0.11), (-0.007, 0.006, -0.11), (-0.007, 0.006, 0.11), (0.007, -0.006, -0.11), (0.007, -0.006, 0.11), (0.007, 0.006, -0.11), (0.007, 0.006, 0.11)], [], [(0, 1, 3, 2), (2, 3, 7, 6), (6, 7, 5, 4), (4, 5, 1, 0), (2, 6, 4, 0), (7, 3, 1, 5)])
_uv = me_cube_127.uv_layers.new(name='UVMap')
_uv.uv.foreach_set('vector', [0.375, 0.0, 0.625, 0.0, 0.625, 0.25, 0.375, 0.25, 0.375, 0.25, 0.625, 0.25, 0.625, 0.5, 0.375, 0.5, 0.375, 0.5, 0.625, 0.5, 0.625, 0.75, 0.375, 0.75, 0.375, 0.75, 0.625, 0.75, 0.625, 1.0, 0.375, 1.0, 0.125, 0.5, 0.375, 0.5, 0.375, 0.75, 0.125, 0.75, 0.625, 0.5, 0.875, 0.5, 0.875, 0.75, 0.625, 0.75])
me_cube_127.materials.append(mat_pixel_rook_v3_black_mortar)
me_cube_127.update()
me_cube_128 = bpy.data.meshes.new('Cube.128')
me_cube_128.from_pydata([(-0.006, -0.007, -0.1), (-0.006, -0.007, 0.1), (-0.006, 0.007, -0.1), (-0.006, 0.007, 0.1), (0.006, -0.007, -0.1), (0.006, -0.007, 0.1), (0.006, 0.007, -0.1), (0.006, 0.007, 0.1)], [], [(0, 1, 3, 2), (2, 3, 7, 6), (6, 7, 5, 4), (4, 5, 1, 0), (2, 6, 4, 0), (7, 3, 1, 5)])
_uv = me_cube_128.uv_layers.new(name='UVMap')
_uv.uv.foreach_set('vector', [0.375, 0.0, 0.625, 0.0, 0.625, 0.25, 0.375, 0.25, 0.375, 0.25, 0.625, 0.25, 0.625, 0.5, 0.375, 0.5, 0.375, 0.5, 0.625, 0.5, 0.625, 0.75, 0.375, 0.75, 0.375, 0.75, 0.625, 0.75, 0.625, 1.0, 0.375, 1.0, 0.125, 0.5, 0.375, 0.5, 0.375, 0.75, 0.125, 0.75, 0.625, 0.5, 0.875, 0.5, 0.875, 0.75, 0.625, 0.75])
me_cube_128.materials.append(mat_pixel_rook_v3_black_mortar)
me_cube_128.update()
me_cube_129 = bpy.data.meshes.new('Cube.129')
me_cube_129.from_pydata([(-0.006, -0.007, -0.1), (-0.006, -0.007, 0.1), (-0.006, 0.007, -0.1), (-0.006, 0.007, 0.1), (0.006, -0.007, -0.1), (0.006, -0.007, 0.1), (0.006, 0.007, -0.1), (0.006, 0.007, 0.1)], [], [(0, 1, 3, 2), (2, 3, 7, 6), (6, 7, 5, 4), (4, 5, 1, 0), (2, 6, 4, 0), (7, 3, 1, 5)])
_uv = me_cube_129.uv_layers.new(name='UVMap')
_uv.uv.foreach_set('vector', [0.375, 0.0, 0.625, 0.0, 0.625, 0.25, 0.375, 0.25, 0.375, 0.25, 0.625, 0.25, 0.625, 0.5, 0.375, 0.5, 0.375, 0.5, 0.625, 0.5, 0.625, 0.75, 0.375, 0.75, 0.375, 0.75, 0.625, 0.75, 0.625, 1.0, 0.375, 1.0, 0.125, 0.5, 0.375, 0.5, 0.375, 0.75, 0.125, 0.75, 0.625, 0.5, 0.875, 0.5, 0.875, 0.75, 0.625, 0.75])
me_cube_129.materials.append(mat_pixel_rook_v3_black_mortar)
me_cube_129.update()
me_cube_130 = bpy.data.meshes.new('Cube.130')
me_cube_130.from_pydata([(-0.006, -0.007, -0.1), (-0.006, -0.007, 0.1), (-0.006, 0.007, -0.1), (-0.006, 0.007, 0.1), (0.006, -0.007, -0.1), (0.006, -0.007, 0.1), (0.006, 0.007, -0.1), (0.006, 0.007, 0.1)], [], [(0, 1, 3, 2), (2, 3, 7, 6), (6, 7, 5, 4), (4, 5, 1, 0), (2, 6, 4, 0), (7, 3, 1, 5)])
_uv = me_cube_130.uv_layers.new(name='UVMap')
_uv.uv.foreach_set('vector', [0.375, 0.0, 0.625, 0.0, 0.625, 0.25, 0.375, 0.25, 0.375, 0.25, 0.625, 0.25, 0.625, 0.5, 0.375, 0.5, 0.375, 0.5, 0.625, 0.5, 0.625, 0.75, 0.375, 0.75, 0.375, 0.75, 0.625, 0.75, 0.625, 1.0, 0.375, 1.0, 0.125, 0.5, 0.375, 0.5, 0.375, 0.75, 0.125, 0.75, 0.625, 0.5, 0.875, 0.5, 0.875, 0.75, 0.625, 0.75])
me_cube_130.materials.append(mat_pixel_rook_v3_black_mortar)
me_cube_130.update()
me_cube_131 = bpy.data.meshes.new('Cube.131')
me_cube_131.from_pydata([(-0.05, -0.007, -0.04), (-0.05, -0.007, 0.04), (-0.05, 0.007, -0.04), (-0.05, 0.007, 0.04), (0.05, -0.007, -0.04), (0.05, -0.007, 0.04), (0.05, 0.007, -0.04), (0.05, 0.007, 0.04)], [], [(0, 1, 3, 2), (2, 3, 7, 6), (6, 7, 5, 4), (4, 5, 1, 0), (2, 6, 4, 0), (7, 3, 1, 5)])
_uv = me_cube_131.uv_layers.new(name='UVMap')
_uv.uv.foreach_set('vector', [0.375, 0.0, 0.625, 0.0, 0.625, 0.25, 0.375, 0.25, 0.375, 0.25, 0.625, 0.25, 0.625, 0.5, 0.375, 0.5, 0.375, 0.5, 0.625, 0.5, 0.625, 0.75, 0.375, 0.75, 0.375, 0.75, 0.625, 0.75, 0.625, 1.0, 0.375, 1.0, 0.125, 0.5, 0.375, 0.5, 0.375, 0.75, 0.125, 0.75, 0.625, 0.5, 0.875, 0.5, 0.875, 0.75, 0.625, 0.75])
me_cube_131.materials.append(mat_pixel_rook_v3_worn_stone)
me_cube_131.update()
me_cube_132 = bpy.data.meshes.new('Cube.132')
me_cube_132.from_pydata([(-0.06, -0.0075, -0.05), (-0.06, -0.0075, 0.05), (-0.06, 0.0075, -0.05), (-0.06, 0.0075, 0.05), (0.06, -0.0075, -0.05), (0.06, -0.0075, 0.05), (0.06, 0.0075, -0.05), (0.06, 0.0075, 0.05)], [], [(0, 1, 3, 2), (2, 3, 7, 6), (6, 7, 5, 4), (4, 5, 1, 0), (2, 6, 4, 0), (7, 3, 1, 5)])
_uv = me_cube_132.uv_layers.new(name='UVMap')
_uv.uv.foreach_set('vector', [0.375, 0.0, 0.625, 0.0, 0.625, 0.25, 0.375, 0.25, 0.375, 0.25, 0.625, 0.25, 0.625, 0.5, 0.375, 0.5, 0.375, 0.5, 0.625, 0.5, 0.625, 0.75, 0.375, 0.75, 0.375, 0.75, 0.625, 0.75, 0.625, 1.0, 0.375, 1.0, 0.125, 0.5, 0.375, 0.5, 0.375, 0.75, 0.125, 0.75, 0.625, 0.5, 0.875, 0.5, 0.875, 0.75, 0.625, 0.75])
me_cube_132.materials.append(mat_pixel_rook_v3_dark_stone)
me_cube_132.update()
me_cube_133 = bpy.data.meshes.new('Cube.133')
me_cube_133.from_pydata([(-0.007, -0.06, -0.045), (-0.007, -0.06, 0.045), (-0.007, 0.06, -0.045), (-0.007, 0.06, 0.045), (0.007, -0.06, -0.045), (0.007, -0.06, 0.045), (0.007, 0.06, -0.045), (0.007, 0.06, 0.045)], [], [(0, 1, 3, 2), (2, 3, 7, 6), (6, 7, 5, 4), (4, 5, 1, 0), (2, 6, 4, 0), (7, 3, 1, 5)])
_uv = me_cube_133.uv_layers.new(name='UVMap')
_uv.uv.foreach_set('vector', [0.375, 0.0, 0.625, 0.0, 0.625, 0.25, 0.375, 0.25, 0.375, 0.25, 0.625, 0.25, 0.625, 0.5, 0.375, 0.5, 0.375, 0.5, 0.625, 0.5, 0.625, 0.75, 0.375, 0.75, 0.375, 0.75, 0.625, 0.75, 0.625, 1.0, 0.375, 1.0, 0.125, 0.5, 0.375, 0.5, 0.375, 0.75, 0.125, 0.75, 0.625, 0.5, 0.875, 0.5, 0.875, 0.75, 0.625, 0.75])
me_cube_133.materials.append(mat_pixel_rook_v3_worn_stone)
me_cube_133.update()
me_cube_134 = bpy.data.meshes.new('Cube.134')
me_cube_134.from_pydata([(-0.007, -0.05, -0.05), (-0.007, -0.05, 0.05), (-0.007, 0.05, -0.05), (-0.007, 0.05, 0.05), (0.007, -0.05, -0.05), (0.007, -0.05, 0.05), (0.007, 0.05, -0.05), (0.007, 0.05, 0.05)], [], [(0, 1, 3, 2), (2, 3, 7, 6), (6, 7, 5, 4), (4, 5, 1, 0), (2, 6, 4, 0), (7, 3, 1, 5)])
_uv = me_cube_134.uv_layers.new(name='UVMap')
_uv.uv.foreach_set('vector', [0.375, 0.0, 0.625, 0.0, 0.625, 0.25, 0.375, 0.25, 0.375, 0.25, 0.625, 0.25, 0.625, 0.5, 0.375, 0.5, 0.375, 0.5, 0.625, 0.5, 0.625, 0.75, 0.375, 0.75, 0.375, 0.75, 0.625, 0.75, 0.625, 1.0, 0.375, 1.0, 0.125, 0.5, 0.375, 0.5, 0.375, 0.75, 0.125, 0.75, 0.625, 0.5, 0.875, 0.5, 0.875, 0.75, 0.625, 0.75])
me_cube_134.materials.append(mat_pixel_rook_v3_dark_stone)
me_cube_134.update()
me_cube_135 = bpy.data.meshes.new('Cube.135')
me_cube_135.from_pydata([(-0.007, -0.05, -0.035), (-0.007, -0.05, 0.035), (-0.007, 0.05, -0.035), (-0.007, 0.05, 0.035), (0.007, -0.05, -0.035), (0.007, -0.05, 0.035), (0.007, 0.05, -0.035), (0.007, 0.05, 0.035)], [], [(0, 1, 3, 2), (2, 3, 7, 6), (6, 7, 5, 4), (4, 5, 1, 0), (2, 6, 4, 0), (7, 3, 1, 5)])
_uv = me_cube_135.uv_layers.new(name='UVMap')
_uv.uv.foreach_set('vector', [0.375, 0.0, 0.625, 0.0, 0.625, 0.25, 0.375, 0.25, 0.375, 0.25, 0.625, 0.25, 0.625, 0.5, 0.375, 0.5, 0.375, 0.5, 0.625, 0.5, 0.625, 0.75, 0.375, 0.75, 0.375, 0.75, 0.625, 0.75, 0.625, 1.0, 0.375, 1.0, 0.125, 0.5, 0.375, 0.5, 0.375, 0.75, 0.125, 0.75, 0.625, 0.5, 0.875, 0.5, 0.875, 0.75, 0.625, 0.75])
me_cube_135.materials.append(mat_pixel_rook_v3_dark_stone)
me_cube_135.update()
me_cube_136 = bpy.data.meshes.new('Cube.136')
me_cube_136.from_pydata([(-0.55, -0.55, -0.09), (-0.55, -0.55, 0.09), (-0.55, 0.55, -0.09), (-0.55, 0.55, 0.09), (0.55, -0.55, -0.09), (0.55, -0.55, 0.09), (0.55, 0.55, -0.09), (0.55, 0.55, 0.09)], [], [(0, 1, 3, 2), (2, 3, 7, 6), (6, 7, 5, 4), (4, 5, 1, 0), (2, 6, 4, 0), (7, 3, 1, 5)])
_uv = me_cube_136.uv_layers.new(name='UVMap')
_uv.uv.foreach_set('vector', [0.375, 0.0, 0.625, 0.0, 0.625, 0.25, 0.375, 0.25, 0.375, 0.25, 0.625, 0.25, 0.625, 0.5, 0.375, 0.5, 0.375, 0.5, 0.625, 0.5, 0.625, 0.75, 0.375, 0.75, 0.375, 0.75, 0.625, 0.75, 0.625, 1.0, 0.375, 1.0, 0.125, 0.5, 0.375, 0.5, 0.375, 0.75, 0.125, 0.75, 0.625, 0.5, 0.875, 0.5, 0.875, 0.75, 0.625, 0.75])
me_cube_136.materials.append(mat_pixel_rook_v3_worn_stone)
me_cube_136.update()
me_cube_137 = bpy.data.meshes.new('Cube.137')
me_cube_137.from_pydata([(-0.37, -0.37, -0.02), (-0.37, -0.37, 0.02), (-0.37, 0.37, -0.02), (-0.37, 0.37, 0.02), (0.37, -0.37, -0.02), (0.37, -0.37, 0.02), (0.37, 0.37, -0.02), (0.37, 0.37, 0.02)], [], [(0, 1, 3, 2), (2, 3, 7, 6), (6, 7, 5, 4), (4, 5, 1, 0), (2, 6, 4, 0), (7, 3, 1, 5)])
_uv = me_cube_137.uv_layers.new(name='UVMap')
_uv.uv.foreach_set('vector', [0.375, 0.0, 0.625, 0.0, 0.625, 0.25, 0.375, 0.25, 0.375, 0.25, 0.625, 0.25, 0.625, 0.5, 0.375, 0.5, 0.375, 0.5, 0.625, 0.5, 0.625, 0.75, 0.375, 0.75, 0.375, 0.75, 0.625, 0.75, 0.625, 1.0, 0.375, 1.0, 0.125, 0.5, 0.375, 0.5, 0.375, 0.75, 0.125, 0.75, 0.625, 0.5, 0.875, 0.5, 0.875, 0.75, 0.625, 0.75])
me_cube_137.materials.append(mat_pixel_rook_v3_deep_stone)
me_cube_137.update()
me_cube_138 = bpy.data.meshes.new('Cube.138')
me_cube_138.from_pydata([(-0.006, -0.36, -0.008), (-0.006, -0.36, 0.008), (-0.006, 0.36, -0.008), (-0.006, 0.36, 0.008), (0.006, -0.36, -0.008), (0.006, -0.36, 0.008), (0.006, 0.36, -0.008), (0.006, 0.36, 0.008)], [], [(0, 1, 3, 2), (2, 3, 7, 6), (6, 7, 5, 4), (4, 5, 1, 0), (2, 6, 4, 0), (7, 3, 1, 5)])
_uv = me_cube_138.uv_layers.new(name='UVMap')
_uv.uv.foreach_set('vector', [0.375, 0.0, 0.625, 0.0, 0.625, 0.25, 0.375, 0.25, 0.375, 0.25, 0.625, 0.25, 0.625, 0.5, 0.375, 0.5, 0.375, 0.5, 0.625, 0.5, 0.625, 0.75, 0.375, 0.75, 0.375, 0.75, 0.625, 0.75, 0.625, 1.0, 0.375, 1.0, 0.125, 0.5, 0.375, 0.5, 0.375, 0.75, 0.125, 0.75, 0.625, 0.5, 0.875, 0.5, 0.875, 0.75, 0.625, 0.75])
me_cube_138.materials.append(mat_pixel_rook_v3_black_mortar)
me_cube_138.update()
me_cube_139 = bpy.data.meshes.new('Cube.139')
me_cube_139.from_pydata([(-0.36, -0.006, -0.008), (-0.36, -0.006, 0.008), (-0.36, 0.006, -0.008), (-0.36, 0.006, 0.008), (0.36, -0.006, -0.008), (0.36, -0.006, 0.008), (0.36, 0.006, -0.008), (0.36, 0.006, 0.008)], [], [(0, 1, 3, 2), (2, 3, 7, 6), (6, 7, 5, 4), (4, 5, 1, 0), (2, 6, 4, 0), (7, 3, 1, 5)])
_uv = me_cube_139.uv_layers.new(name='UVMap')
_uv.uv.foreach_set('vector', [0.375, 0.0, 0.625, 0.0, 0.625, 0.25, 0.375, 0.25, 0.375, 0.25, 0.625, 0.25, 0.625, 0.5, 0.375, 0.5, 0.375, 0.5, 0.625, 0.5, 0.625, 0.75, 0.375, 0.75, 0.375, 0.75, 0.625, 0.75, 0.625, 1.0, 0.375, 1.0, 0.125, 0.5, 0.375, 0.5, 0.375, 0.75, 0.125, 0.75, 0.625, 0.5, 0.875, 0.5, 0.875, 0.75, 0.625, 0.75])
me_cube_139.materials.append(mat_pixel_rook_v3_black_mortar)
me_cube_139.update()
me_cube_140 = bpy.data.meshes.new('Cube.140')
me_cube_140.from_pydata([(-0.006, -0.36, -0.008), (-0.006, -0.36, 0.008), (-0.006, 0.36, -0.008), (-0.006, 0.36, 0.008), (0.006, -0.36, -0.008), (0.006, -0.36, 0.008), (0.006, 0.36, -0.008), (0.006, 0.36, 0.008)], [], [(0, 1, 3, 2), (2, 3, 7, 6), (6, 7, 5, 4), (4, 5, 1, 0), (2, 6, 4, 0), (7, 3, 1, 5)])
_uv = me_cube_140.uv_layers.new(name='UVMap')
_uv.uv.foreach_set('vector', [0.375, 0.0, 0.625, 0.0, 0.625, 0.25, 0.375, 0.25, 0.375, 0.25, 0.625, 0.25, 0.625, 0.5, 0.375, 0.5, 0.375, 0.5, 0.625, 0.5, 0.625, 0.75, 0.375, 0.75, 0.375, 0.75, 0.625, 0.75, 0.625, 1.0, 0.375, 1.0, 0.125, 0.5, 0.375, 0.5, 0.375, 0.75, 0.125, 0.75, 0.625, 0.5, 0.875, 0.5, 0.875, 0.75, 0.625, 0.75])
me_cube_140.materials.append(mat_pixel_rook_v3_black_mortar)
me_cube_140.update()
me_cube_141 = bpy.data.meshes.new('Cube.141')
me_cube_141.from_pydata([(-0.36, -0.006, -0.008), (-0.36, -0.006, 0.008), (-0.36, 0.006, -0.008), (-0.36, 0.006, 0.008), (0.36, -0.006, -0.008), (0.36, -0.006, 0.008), (0.36, 0.006, -0.008), (0.36, 0.006, 0.008)], [], [(0, 1, 3, 2), (2, 3, 7, 6), (6, 7, 5, 4), (4, 5, 1, 0), (2, 6, 4, 0), (7, 3, 1, 5)])
_uv = me_cube_141.uv_layers.new(name='UVMap')
_uv.uv.foreach_set('vector', [0.375, 0.0, 0.625, 0.0, 0.625, 0.25, 0.375, 0.25, 0.375, 0.25, 0.625, 0.25, 0.625, 0.5, 0.375, 0.5, 0.375, 0.5, 0.625, 0.5, 0.625, 0.75, 0.375, 0.75, 0.375, 0.75, 0.625, 0.75, 0.625, 1.0, 0.375, 1.0, 0.125, 0.5, 0.375, 0.5, 0.375, 0.75, 0.125, 0.75, 0.625, 0.5, 0.875, 0.5, 0.875, 0.75, 0.625, 0.75])
me_cube_141.materials.append(mat_pixel_rook_v3_black_mortar)
me_cube_141.update()
me_cube_142 = bpy.data.meshes.new('Cube.142')
me_cube_142.from_pydata([(-0.006, -0.36, -0.008), (-0.006, -0.36, 0.008), (-0.006, 0.36, -0.008), (-0.006, 0.36, 0.008), (0.006, -0.36, -0.008), (0.006, -0.36, 0.008), (0.006, 0.36, -0.008), (0.006, 0.36, 0.008)], [], [(0, 1, 3, 2), (2, 3, 7, 6), (6, 7, 5, 4), (4, 5, 1, 0), (2, 6, 4, 0), (7, 3, 1, 5)])
_uv = me_cube_142.uv_layers.new(name='UVMap')
_uv.uv.foreach_set('vector', [0.375, 0.0, 0.625, 0.0, 0.625, 0.25, 0.375, 0.25, 0.375, 0.25, 0.625, 0.25, 0.625, 0.5, 0.375, 0.5, 0.375, 0.5, 0.625, 0.5, 0.625, 0.75, 0.375, 0.75, 0.375, 0.75, 0.625, 0.75, 0.625, 1.0, 0.375, 1.0, 0.125, 0.5, 0.375, 0.5, 0.375, 0.75, 0.125, 0.75, 0.625, 0.5, 0.875, 0.5, 0.875, 0.75, 0.625, 0.75])
me_cube_142.materials.append(mat_pixel_rook_v3_black_mortar)
me_cube_142.update()
me_cube_143 = bpy.data.meshes.new('Cube.143')
me_cube_143.from_pydata([(-0.36, -0.006, -0.008), (-0.36, -0.006, 0.008), (-0.36, 0.006, -0.008), (-0.36, 0.006, 0.008), (0.36, -0.006, -0.008), (0.36, -0.006, 0.008), (0.36, 0.006, -0.008), (0.36, 0.006, 0.008)], [], [(0, 1, 3, 2), (2, 3, 7, 6), (6, 7, 5, 4), (4, 5, 1, 0), (2, 6, 4, 0), (7, 3, 1, 5)])
_uv = me_cube_143.uv_layers.new(name='UVMap')
_uv.uv.foreach_set('vector', [0.375, 0.0, 0.625, 0.0, 0.625, 0.25, 0.375, 0.25, 0.375, 0.25, 0.625, 0.25, 0.625, 0.5, 0.375, 0.5, 0.375, 0.5, 0.625, 0.5, 0.625, 0.75, 0.375, 0.75, 0.375, 0.75, 0.625, 0.75, 0.625, 1.0, 0.375, 1.0, 0.125, 0.5, 0.375, 0.5, 0.375, 0.75, 0.125, 0.75, 0.625, 0.5, 0.875, 0.5, 0.875, 0.75, 0.625, 0.75])
me_cube_143.materials.append(mat_pixel_rook_v3_black_mortar)
me_cube_143.update()
me_cube_144 = bpy.data.meshes.new('Cube.144')
me_cube_144.from_pydata([(-0.135, -0.135, -0.19), (-0.135, -0.135, 0.19), (-0.135, 0.135, -0.19), (-0.135, 0.135, 0.19), (0.135, -0.135, -0.19), (0.135, -0.135, 0.19), (0.135, 0.135, -0.19), (0.135, 0.135, 0.19)], [], [(0, 1, 3, 2), (2, 3, 7, 6), (6, 7, 5, 4), (4, 5, 1, 0), (2, 6, 4, 0), (7, 3, 1, 5)])
_uv = me_cube_144.uv_layers.new(name='UVMap')
_uv.uv.foreach_set('vector', [0.375, 0.0, 0.625, 0.0, 0.625, 0.25, 0.375, 0.25, 0.375, 0.25, 0.625, 0.25, 0.625, 0.5, 0.375, 0.5, 0.375, 0.5, 0.625, 0.5, 0.625, 0.75, 0.375, 0.75, 0.375, 0.75, 0.625, 0.75, 0.625, 1.0, 0.375, 1.0, 0.125, 0.5, 0.375, 0.5, 0.375, 0.75, 0.125, 0.75, 0.625, 0.5, 0.875, 0.5, 0.875, 0.75, 0.625, 0.75])
me_cube_144.materials.append(mat_pixel_rook_v3_cap_stone)
me_cube_144.update()
me_cube_145 = bpy.data.meshes.new('Cube.145')
me_cube_145.from_pydata([(-0.135, -0.135, -0.19), (-0.135, -0.135, 0.19), (-0.135, 0.135, -0.19), (-0.135, 0.135, 0.19), (0.135, -0.135, -0.19), (0.135, -0.135, 0.19), (0.135, 0.135, -0.19), (0.135, 0.135, 0.19)], [], [(0, 1, 3, 2), (2, 3, 7, 6), (6, 7, 5, 4), (4, 5, 1, 0), (2, 6, 4, 0), (7, 3, 1, 5)])
_uv = me_cube_145.uv_layers.new(name='UVMap')
_uv.uv.foreach_set('vector', [0.375, 0.0, 0.625, 0.0, 0.625, 0.25, 0.375, 0.25, 0.375, 0.25, 0.625, 0.25, 0.625, 0.5, 0.375, 0.5, 0.375, 0.5, 0.625, 0.5, 0.625, 0.75, 0.375, 0.75, 0.375, 0.75, 0.625, 0.75, 0.625, 1.0, 0.375, 1.0, 0.125, 0.5, 0.375, 0.5, 0.375, 0.75, 0.125, 0.75, 0.625, 0.5, 0.875, 0.5, 0.875, 0.75, 0.625, 0.75])
me_cube_145.materials.append(mat_pixel_rook_v3_cap_stone)
me_cube_145.update()
me_cube_146 = bpy.data.meshes.new('Cube.146')
me_cube_146.from_pydata([(-0.135, -0.135, -0.19), (-0.135, -0.135, 0.19), (-0.135, 0.135, -0.19), (-0.135, 0.135, 0.19), (0.135, -0.135, -0.19), (0.135, -0.135, 0.19), (0.135, 0.135, -0.19), (0.135, 0.135, 0.19)], [], [(0, 1, 3, 2), (2, 3, 7, 6), (6, 7, 5, 4), (4, 5, 1, 0), (2, 6, 4, 0), (7, 3, 1, 5)])
_uv = me_cube_146.uv_layers.new(name='UVMap')
_uv.uv.foreach_set('vector', [0.375, 0.0, 0.625, 0.0, 0.625, 0.25, 0.375, 0.25, 0.375, 0.25, 0.625, 0.25, 0.625, 0.5, 0.375, 0.5, 0.375, 0.5, 0.625, 0.5, 0.625, 0.75, 0.375, 0.75, 0.375, 0.75, 0.625, 0.75, 0.625, 1.0, 0.375, 1.0, 0.125, 0.5, 0.375, 0.5, 0.375, 0.75, 0.125, 0.75, 0.625, 0.5, 0.875, 0.5, 0.875, 0.75, 0.625, 0.75])
me_cube_146.materials.append(mat_pixel_rook_v3_cap_stone)
me_cube_146.update()
me_cube_147 = bpy.data.meshes.new('Cube.147')
me_cube_147.from_pydata([(-0.135, -0.135, -0.19), (-0.135, -0.135, 0.19), (-0.135, 0.135, -0.19), (-0.135, 0.135, 0.19), (0.135, -0.135, -0.19), (0.135, -0.135, 0.19), (0.135, 0.135, -0.19), (0.135, 0.135, 0.19)], [], [(0, 1, 3, 2), (2, 3, 7, 6), (6, 7, 5, 4), (4, 5, 1, 0), (2, 6, 4, 0), (7, 3, 1, 5)])
_uv = me_cube_147.uv_layers.new(name='UVMap')
_uv.uv.foreach_set('vector', [0.375, 0.0, 0.625, 0.0, 0.625, 0.25, 0.375, 0.25, 0.375, 0.25, 0.625, 0.25, 0.625, 0.5, 0.375, 0.5, 0.375, 0.5, 0.625, 0.5, 0.625, 0.75, 0.375, 0.75, 0.375, 0.75, 0.625, 0.75, 0.625, 1.0, 0.375, 1.0, 0.125, 0.5, 0.375, 0.5, 0.375, 0.75, 0.125, 0.75, 0.625, 0.5, 0.875, 0.5, 0.875, 0.75, 0.625, 0.75])
me_cube_147.materials.append(mat_pixel_rook_v3_cap_stone)
me_cube_147.update()
me_cube_148 = bpy.data.meshes.new('Cube.148')
me_cube_148.from_pydata([(-0.06, -0.32, -0.09), (-0.06, -0.32, 0.09), (-0.06, 0.32, -0.09), (-0.06, 0.32, 0.09), (0.06, -0.32, -0.09), (0.06, -0.32, 0.09), (0.06, 0.32, -0.09), (0.06, 0.32, 0.09)], [], [(0, 1, 3, 2), (2, 3, 7, 6), (6, 7, 5, 4), (4, 5, 1, 0), (2, 6, 4, 0), (7, 3, 1, 5)])
_uv = me_cube_148.uv_layers.new(name='UVMap')
_uv.uv.foreach_set('vector', [0.375, 0.0, 0.625, 0.0, 0.625, 0.25, 0.375, 0.25, 0.375, 0.25, 0.625, 0.25, 0.625, 0.5, 0.375, 0.5, 0.375, 0.5, 0.625, 0.5, 0.625, 0.75, 0.375, 0.75, 0.375, 0.75, 0.625, 0.75, 0.625, 1.0, 0.375, 1.0, 0.125, 0.5, 0.375, 0.5, 0.375, 0.75, 0.125, 0.75, 0.625, 0.5, 0.875, 0.5, 0.875, 0.75, 0.625, 0.75])
me_cube_148.materials.append(mat_pixel_rook_v3_cap_stone)
me_cube_148.update()
me_cube_149 = bpy.data.meshes.new('Cube.149')
me_cube_149.from_pydata([(-0.06, -0.32, -0.09), (-0.06, -0.32, 0.09), (-0.06, 0.32, -0.09), (-0.06, 0.32, 0.09), (0.06, -0.32, -0.09), (0.06, -0.32, 0.09), (0.06, 0.32, -0.09), (0.06, 0.32, 0.09)], [], [(0, 1, 3, 2), (2, 3, 7, 6), (6, 7, 5, 4), (4, 5, 1, 0), (2, 6, 4, 0), (7, 3, 1, 5)])
_uv = me_cube_149.uv_layers.new(name='UVMap')
_uv.uv.foreach_set('vector', [0.375, 0.0, 0.625, 0.0, 0.625, 0.25, 0.375, 0.25, 0.375, 0.25, 0.625, 0.25, 0.625, 0.5, 0.375, 0.5, 0.375, 0.5, 0.625, 0.5, 0.625, 0.75, 0.375, 0.75, 0.375, 0.75, 0.625, 0.75, 0.625, 1.0, 0.375, 1.0, 0.125, 0.5, 0.375, 0.5, 0.375, 0.75, 0.125, 0.75, 0.625, 0.5, 0.875, 0.5, 0.875, 0.75, 0.625, 0.75])
me_cube_149.materials.append(mat_pixel_rook_v3_cap_stone)
me_cube_149.update()
me_cube_150 = bpy.data.meshes.new('Cube.150')
me_cube_150.from_pydata([(-0.36, -0.06, -0.135), (-0.36, -0.06, 0.135), (-0.36, 0.06, -0.135), (-0.36, 0.06, 0.135), (0.36, -0.06, -0.135), (0.36, -0.06, 0.135), (0.36, 0.06, -0.135), (0.36, 0.06, 0.135)], [], [(0, 1, 3, 2), (2, 3, 7, 6), (6, 7, 5, 4), (4, 5, 1, 0), (2, 6, 4, 0), (7, 3, 1, 5)])
_uv = me_cube_150.uv_layers.new(name='UVMap')
_uv.uv.foreach_set('vector', [0.375, 0.0, 0.625, 0.0, 0.625, 0.25, 0.375, 0.25, 0.375, 0.25, 0.625, 0.25, 0.625, 0.5, 0.375, 0.5, 0.375, 0.5, 0.625, 0.5, 0.625, 0.75, 0.375, 0.75, 0.375, 0.75, 0.625, 0.75, 0.625, 1.0, 0.375, 1.0, 0.125, 0.5, 0.375, 0.5, 0.375, 0.75, 0.125, 0.75, 0.625, 0.5, 0.875, 0.5, 0.875, 0.75, 0.625, 0.75])
me_cube_150.materials.append(mat_pixel_rook_v3_cap_stone)
me_cube_150.update()
me_cube_151 = bpy.data.meshes.new('Cube.151')
me_cube_151.from_pydata([(-0.115, -0.065, -0.16), (-0.115, -0.065, 0.16), (-0.115, 0.065, -0.16), (-0.115, 0.065, 0.16), (0.115, -0.065, -0.16), (0.115, -0.065, 0.16), (0.115, 0.065, -0.16), (0.115, 0.065, 0.16)], [], [(0, 1, 3, 2), (2, 3, 7, 6), (6, 7, 5, 4), (4, 5, 1, 0), (2, 6, 4, 0), (7, 3, 1, 5)])
_uv = me_cube_151.uv_layers.new(name='UVMap')
_uv.uv.foreach_set('vector', [0.375, 0.0, 0.625, 0.0, 0.625, 0.25, 0.375, 0.25, 0.375, 0.25, 0.625, 0.25, 0.625, 0.5, 0.375, 0.5, 0.375, 0.5, 0.625, 0.5, 0.625, 0.75, 0.375, 0.75, 0.375, 0.75, 0.625, 0.75, 0.625, 1.0, 0.375, 1.0, 0.125, 0.5, 0.375, 0.5, 0.375, 0.75, 0.125, 0.75, 0.625, 0.5, 0.875, 0.5, 0.875, 0.75, 0.625, 0.75])
me_cube_151.materials.append(mat_pixel_rook_v3_cap_stone)
me_cube_151.update()
me_cube_152 = bpy.data.meshes.new('Cube.152')
me_cube_152.from_pydata([(-0.115, -0.065, -0.16), (-0.115, -0.065, 0.16), (-0.115, 0.065, -0.16), (-0.115, 0.065, 0.16), (0.115, -0.065, -0.16), (0.115, -0.065, 0.16), (0.115, 0.065, -0.16), (0.115, 0.065, 0.16)], [], [(0, 1, 3, 2), (2, 3, 7, 6), (6, 7, 5, 4), (4, 5, 1, 0), (2, 6, 4, 0), (7, 3, 1, 5)])
_uv = me_cube_152.uv_layers.new(name='UVMap')
_uv.uv.foreach_set('vector', [0.375, 0.0, 0.625, 0.0, 0.625, 0.25, 0.375, 0.25, 0.375, 0.25, 0.625, 0.25, 0.625, 0.5, 0.375, 0.5, 0.375, 0.5, 0.625, 0.5, 0.625, 0.75, 0.375, 0.75, 0.375, 0.75, 0.625, 0.75, 0.625, 1.0, 0.375, 1.0, 0.125, 0.5, 0.375, 0.5, 0.375, 0.75, 0.125, 0.75, 0.625, 0.5, 0.875, 0.5, 0.875, 0.75, 0.625, 0.75])
me_cube_152.materials.append(mat_pixel_rook_v3_cap_stone)
me_cube_152.update()
me_cube_153 = bpy.data.meshes.new('Cube.153')
me_cube_153.from_pydata([(-0.05, -0.065, -0.16), (-0.05, -0.065, 0.16), (-0.05, 0.065, -0.16), (-0.05, 0.065, 0.16), (0.05, -0.065, -0.16), (0.05, -0.065, 0.16), (0.05, 0.065, -0.16), (0.05, 0.065, 0.16)], [], [(0, 1, 3, 2), (2, 3, 7, 6), (6, 7, 5, 4), (4, 5, 1, 0), (2, 6, 4, 0), (7, 3, 1, 5)])
_uv = me_cube_153.uv_layers.new(name='UVMap')
_uv.uv.foreach_set('vector', [0.375, 0.0, 0.625, 0.0, 0.625, 0.25, 0.375, 0.25, 0.375, 0.25, 0.625, 0.25, 0.625, 0.5, 0.375, 0.5, 0.375, 0.5, 0.625, 0.5, 0.625, 0.75, 0.375, 0.75, 0.375, 0.75, 0.625, 0.75, 0.625, 1.0, 0.375, 1.0, 0.125, 0.5, 0.375, 0.5, 0.375, 0.75, 0.125, 0.75, 0.625, 0.5, 0.875, 0.5, 0.875, 0.75, 0.625, 0.75])
me_cube_153.materials.append(mat_pixel_rook_v3_cap_stone)
me_cube_153.update()
me_cube_154 = bpy.data.meshes.new('Cube.154')
me_cube_154.from_pydata([(-0.05, -0.065, -0.16), (-0.05, -0.065, 0.16), (-0.05, 0.065, -0.16), (-0.05, 0.065, 0.16), (0.05, -0.065, -0.16), (0.05, -0.065, 0.16), (0.05, 0.065, -0.16), (0.05, 0.065, 0.16)], [], [(0, 1, 3, 2), (2, 3, 7, 6), (6, 7, 5, 4), (4, 5, 1, 0), (2, 6, 4, 0), (7, 3, 1, 5)])
_uv = me_cube_154.uv_layers.new(name='UVMap')
_uv.uv.foreach_set('vector', [0.375, 0.0, 0.625, 0.0, 0.625, 0.25, 0.375, 0.25, 0.375, 0.25, 0.625, 0.25, 0.625, 0.5, 0.375, 0.5, 0.375, 0.5, 0.625, 0.5, 0.625, 0.75, 0.375, 0.75, 0.375, 0.75, 0.625, 0.75, 0.625, 1.0, 0.375, 1.0, 0.125, 0.5, 0.375, 0.5, 0.375, 0.75, 0.125, 0.75, 0.625, 0.5, 0.875, 0.5, 0.875, 0.75, 0.625, 0.75])
me_cube_154.materials.append(mat_pixel_rook_v3_cap_stone)
me_cube_154.update()
me_cube_155 = bpy.data.meshes.new('Cube.155')
me_cube_155.from_pydata([(-0.39, -0.014, -0.23), (-0.39, -0.014, 0.23), (-0.39, 0.014, -0.23), (-0.39, 0.014, 0.23), (0.39, -0.014, -0.23), (0.39, -0.014, 0.23), (0.39, 0.014, -0.23), (0.39, 0.014, 0.23)], [], [(0, 1, 3, 2), (2, 3, 7, 6), (6, 7, 5, 4), (4, 5, 1, 0), (2, 6, 4, 0), (7, 3, 1, 5)])
_uv = me_cube_155.uv_layers.new(name='UVMap')
_uv.uv.foreach_set('vector', [0.375, 0.0, 0.625, 0.0, 0.625, 0.25, 0.375, 0.25, 0.375, 0.25, 0.625, 0.25, 0.625, 0.5, 0.375, 0.5, 0.375, 0.5, 0.625, 0.5, 0.625, 0.75, 0.375, 0.75, 0.375, 0.75, 0.625, 0.75, 0.625, 1.0, 0.375, 1.0, 0.125, 0.5, 0.375, 0.5, 0.375, 0.75, 0.125, 0.75, 0.625, 0.5, 0.875, 0.5, 0.875, 0.75, 0.625, 0.75])
me_cube_155.materials.append(mat_pixel_rook_v3_black_mortar)
me_cube_155.update()
me_cube_156 = bpy.data.meshes.new('Cube.156')
me_cube_156.from_pydata([(-0.35, -0.015, -0.21), (-0.35, -0.015, 0.21), (-0.35, 0.015, -0.21), (-0.35, 0.015, 0.21), (0.35, -0.015, -0.21), (0.35, -0.015, 0.21), (0.35, 0.015, -0.21), (0.35, 0.015, 0.21)], [], [(0, 1, 3, 2), (2, 3, 7, 6), (6, 7, 5, 4), (4, 5, 1, 0), (2, 6, 4, 0), (7, 3, 1, 5)])
_uv = me_cube_156.uv_layers.new(name='UVMap')
_uv.uv.foreach_set('vector', [0.375, 0.0, 0.625, 0.0, 0.625, 0.25, 0.375, 0.25, 0.375, 0.25, 0.625, 0.25, 0.625, 0.5, 0.375, 0.5, 0.375, 0.5, 0.625, 0.5, 0.625, 0.75, 0.375, 0.75, 0.375, 0.75, 0.625, 0.75, 0.625, 1.0, 0.375, 1.0, 0.125, 0.5, 0.375, 0.5, 0.375, 0.75, 0.125, 0.75, 0.625, 0.5, 0.875, 0.5, 0.875, 0.75, 0.625, 0.75])
me_cube_156.materials.append(mat_pixel_rook_v3_wooden_gate)
me_cube_156.update()
me_cube_157 = bpy.data.meshes.new('Cube.157')
me_cube_157.from_pydata([(-0.006, -0.006, -0.2), (-0.006, -0.006, 0.2), (-0.006, 0.006, -0.2), (-0.006, 0.006, 0.2), (0.006, -0.006, -0.2), (0.006, -0.006, 0.2), (0.006, 0.006, -0.2), (0.006, 0.006, 0.2)], [], [(0, 1, 3, 2), (2, 3, 7, 6), (6, 7, 5, 4), (4, 5, 1, 0), (2, 6, 4, 0), (7, 3, 1, 5)])
_uv = me_cube_157.uv_layers.new(name='UVMap')
_uv.uv.foreach_set('vector', [0.375, 0.0, 0.625, 0.0, 0.625, 0.25, 0.375, 0.25, 0.375, 0.25, 0.625, 0.25, 0.625, 0.5, 0.375, 0.5, 0.375, 0.5, 0.625, 0.5, 0.625, 0.75, 0.375, 0.75, 0.375, 0.75, 0.625, 0.75, 0.625, 1.0, 0.375, 1.0, 0.125, 0.5, 0.375, 0.5, 0.375, 0.75, 0.125, 0.75, 0.625, 0.5, 0.875, 0.5, 0.875, 0.75, 0.625, 0.75])
me_cube_157.materials.append(mat_pixel_rook_v3_gate_dark_groove)
me_cube_157.update()
me_cube_158 = bpy.data.meshes.new('Cube.158')
me_cube_158.from_pydata([(-0.006, -0.006, -0.2), (-0.006, -0.006, 0.2), (-0.006, 0.006, -0.2), (-0.006, 0.006, 0.2), (0.006, -0.006, -0.2), (0.006, -0.006, 0.2), (0.006, 0.006, -0.2), (0.006, 0.006, 0.2)], [], [(0, 1, 3, 2), (2, 3, 7, 6), (6, 7, 5, 4), (4, 5, 1, 0), (2, 6, 4, 0), (7, 3, 1, 5)])
_uv = me_cube_158.uv_layers.new(name='UVMap')
_uv.uv.foreach_set('vector', [0.375, 0.0, 0.625, 0.0, 0.625, 0.25, 0.375, 0.25, 0.375, 0.25, 0.625, 0.25, 0.625, 0.5, 0.375, 0.5, 0.375, 0.5, 0.625, 0.5, 0.625, 0.75, 0.375, 0.75, 0.375, 0.75, 0.625, 0.75, 0.625, 1.0, 0.375, 1.0, 0.125, 0.5, 0.375, 0.5, 0.375, 0.75, 0.125, 0.75, 0.625, 0.5, 0.875, 0.5, 0.875, 0.75, 0.625, 0.75])
me_cube_158.materials.append(mat_pixel_rook_v3_gate_dark_groove)
me_cube_158.update()
me_cube_159 = bpy.data.meshes.new('Cube.159')
me_cube_159.from_pydata([(-0.006, -0.006, -0.2), (-0.006, -0.006, 0.2), (-0.006, 0.006, -0.2), (-0.006, 0.006, 0.2), (0.006, -0.006, -0.2), (0.006, -0.006, 0.2), (0.006, 0.006, -0.2), (0.006, 0.006, 0.2)], [], [(0, 1, 3, 2), (2, 3, 7, 6), (6, 7, 5, 4), (4, 5, 1, 0), (2, 6, 4, 0), (7, 3, 1, 5)])
_uv = me_cube_159.uv_layers.new(name='UVMap')
_uv.uv.foreach_set('vector', [0.375, 0.0, 0.625, 0.0, 0.625, 0.25, 0.375, 0.25, 0.375, 0.25, 0.625, 0.25, 0.625, 0.5, 0.375, 0.5, 0.375, 0.5, 0.625, 0.5, 0.625, 0.75, 0.375, 0.75, 0.375, 0.75, 0.625, 0.75, 0.625, 1.0, 0.375, 1.0, 0.125, 0.5, 0.375, 0.5, 0.375, 0.75, 0.125, 0.75, 0.625, 0.5, 0.875, 0.5, 0.875, 0.75, 0.625, 0.75])
me_cube_159.materials.append(mat_pixel_rook_v3_gate_dark_groove)
me_cube_159.update()
me_cube_160 = bpy.data.meshes.new('Cube.160')
me_cube_160.from_pydata([(-0.006, -0.006, -0.2), (-0.006, -0.006, 0.2), (-0.006, 0.006, -0.2), (-0.006, 0.006, 0.2), (0.006, -0.006, -0.2), (0.006, -0.006, 0.2), (0.006, 0.006, -0.2), (0.006, 0.006, 0.2)], [], [(0, 1, 3, 2), (2, 3, 7, 6), (6, 7, 5, 4), (4, 5, 1, 0), (2, 6, 4, 0), (7, 3, 1, 5)])
_uv = me_cube_160.uv_layers.new(name='UVMap')
_uv.uv.foreach_set('vector', [0.375, 0.0, 0.625, 0.0, 0.625, 0.25, 0.375, 0.25, 0.375, 0.25, 0.625, 0.25, 0.625, 0.5, 0.375, 0.5, 0.375, 0.5, 0.625, 0.5, 0.625, 0.75, 0.375, 0.75, 0.375, 0.75, 0.625, 0.75, 0.625, 1.0, 0.375, 1.0, 0.125, 0.5, 0.375, 0.5, 0.375, 0.75, 0.125, 0.75, 0.625, 0.5, 0.875, 0.5, 0.875, 0.75, 0.625, 0.75])
me_cube_160.materials.append(mat_pixel_rook_v3_gate_dark_groove)
me_cube_160.update()
me_cube_161 = bpy.data.meshes.new('Cube.161')
me_cube_161.from_pydata([(-0.006, -0.006, -0.2), (-0.006, -0.006, 0.2), (-0.006, 0.006, -0.2), (-0.006, 0.006, 0.2), (0.006, -0.006, -0.2), (0.006, -0.006, 0.2), (0.006, 0.006, -0.2), (0.006, 0.006, 0.2)], [], [(0, 1, 3, 2), (2, 3, 7, 6), (6, 7, 5, 4), (4, 5, 1, 0), (2, 6, 4, 0), (7, 3, 1, 5)])
_uv = me_cube_161.uv_layers.new(name='UVMap')
_uv.uv.foreach_set('vector', [0.375, 0.0, 0.625, 0.0, 0.625, 0.25, 0.375, 0.25, 0.375, 0.25, 0.625, 0.25, 0.625, 0.5, 0.375, 0.5, 0.375, 0.5, 0.625, 0.5, 0.625, 0.75, 0.375, 0.75, 0.375, 0.75, 0.625, 0.75, 0.625, 1.0, 0.375, 1.0, 0.125, 0.5, 0.375, 0.5, 0.375, 0.75, 0.125, 0.75, 0.625, 0.5, 0.875, 0.5, 0.875, 0.75, 0.625, 0.75])
me_cube_161.materials.append(mat_pixel_rook_v3_gate_dark_groove)
me_cube_161.update()
me_cube_162 = bpy.data.meshes.new('Cube.162')
me_cube_162.from_pydata([(-0.36, -0.006, -0.019), (-0.36, -0.006, 0.019), (-0.36, 0.006, -0.019), (-0.36, 0.006, 0.019), (0.36, -0.006, -0.019), (0.36, -0.006, 0.019), (0.36, 0.006, -0.019), (0.36, 0.006, 0.019)], [], [(0, 1, 3, 2), (2, 3, 7, 6), (6, 7, 5, 4), (4, 5, 1, 0), (2, 6, 4, 0), (7, 3, 1, 5)])
_uv = me_cube_162.uv_layers.new(name='UVMap')
_uv.uv.foreach_set('vector', [0.375, 0.0, 0.625, 0.0, 0.625, 0.25, 0.375, 0.25, 0.375, 0.25, 0.625, 0.25, 0.625, 0.5, 0.375, 0.5, 0.375, 0.5, 0.625, 0.5, 0.625, 0.75, 0.375, 0.75, 0.375, 0.75, 0.625, 0.75, 0.625, 1.0, 0.375, 1.0, 0.125, 0.5, 0.375, 0.5, 0.375, 0.75, 0.125, 0.75, 0.625, 0.5, 0.875, 0.5, 0.875, 0.75, 0.625, 0.75])
me_cube_162.materials.append(mat_pixel_rook_v3_black_mortar)
me_cube_162.update()
me_cube_163 = bpy.data.meshes.new('Cube.163')
me_cube_163.from_pydata([(-0.36, -0.006, -0.017), (-0.36, -0.006, 0.017), (-0.36, 0.006, -0.017), (-0.36, 0.006, 0.017), (0.36, -0.006, -0.017), (0.36, -0.006, 0.017), (0.36, 0.006, -0.017), (0.36, 0.006, 0.017)], [], [(0, 1, 3, 2), (2, 3, 7, 6), (6, 7, 5, 4), (4, 5, 1, 0), (2, 6, 4, 0), (7, 3, 1, 5)])
_uv = me_cube_163.uv_layers.new(name='UVMap')
_uv.uv.foreach_set('vector', [0.375, 0.0, 0.625, 0.0, 0.625, 0.25, 0.375, 0.25, 0.375, 0.25, 0.625, 0.25, 0.625, 0.5, 0.375, 0.5, 0.375, 0.5, 0.625, 0.5, 0.625, 0.75, 0.375, 0.75, 0.375, 0.75, 0.625, 0.75, 0.625, 1.0, 0.375, 1.0, 0.125, 0.5, 0.375, 0.5, 0.375, 0.75, 0.125, 0.75, 0.625, 0.5, 0.875, 0.5, 0.875, 0.75, 0.625, 0.75])
me_cube_163.materials.append(mat_pixel_rook_v3_black_mortar)
me_cube_163.update()
me_cube_164 = bpy.data.meshes.new('Cube.164')
me_cube_164.from_pydata([(-0.36, -0.0225, -0.0375), (-0.36, -0.0225, 0.0375), (-0.36, 0.0225, -0.0375), (-0.36, 0.0225, 0.0375), (0.36, -0.0225, -0.0375), (0.36, -0.0225, 0.0375), (0.36, 0.0225, -0.0375), (0.36, 0.0225, 0.0375)], [], [(0, 1, 3, 2), (2, 3, 7, 6), (6, 7, 5, 4), (4, 5, 1, 0), (2, 6, 4, 0), (7, 3, 1, 5)])
_uv = me_cube_164.uv_layers.new(name='UVMap')
_uv.uv.foreach_set('vector', [0.375, 0.0, 0.625, 0.0, 0.625, 0.25, 0.375, 0.25, 0.375, 0.25, 0.625, 0.25, 0.625, 0.5, 0.375, 0.5, 0.375, 0.5, 0.625, 0.5, 0.625, 0.75, 0.375, 0.75, 0.375, 0.75, 0.625, 0.75, 0.625, 1.0, 0.375, 1.0, 0.125, 0.5, 0.375, 0.5, 0.375, 0.75, 0.125, 0.75, 0.625, 0.5, 0.875, 0.5, 0.875, 0.75, 0.625, 0.75])
me_cube_164.materials.append(mat_pixel_debug_facing_red)
me_cube_164.update()
me_cube_165 = bpy.data.meshes.new('Cube.165')
me_cube_165.from_pydata([(-0.045, -0.1, -0.03), (-0.045, -0.1, 0.03), (-0.045, 0.1, -0.03), (-0.045, 0.1, 0.03), (0.045, -0.1, -0.03), (0.045, -0.1, 0.03), (0.045, 0.1, -0.03), (0.045, 0.1, 0.03)], [], [(0, 1, 3, 2), (2, 3, 7, 6), (6, 7, 5, 4), (4, 5, 1, 0), (2, 6, 4, 0), (7, 3, 1, 5)])
_uv = me_cube_165.uv_layers.new(name='UVMap')
_uv.uv.foreach_set('vector', [0.375, 0.0, 0.625, 0.0, 0.625, 0.25, 0.375, 0.25, 0.375, 0.25, 0.625, 0.25, 0.625, 0.5, 0.375, 0.5, 0.375, 0.5, 0.625, 0.5, 0.625, 0.75, 0.375, 0.75, 0.375, 0.75, 0.625, 0.75, 0.625, 1.0, 0.375, 1.0, 0.125, 0.5, 0.375, 0.5, 0.375, 0.75, 0.125, 0.75, 0.625, 0.5, 0.875, 0.5, 0.875, 0.75, 0.625, 0.75])
me_cube_165.materials.append(mat_pixel_debug_facing_red)
me_cube_165.update()

# ---- objects
ob_pixel_hard_key = bpy.data.objects.new('pixel hard key', light_sun)
ob_pixel_soft_fill = bpy.data.objects.new('pixel soft fill', light_area_002)
ob_pixel_direction_camera = bpy.data.objects.new('pixel direction camera', cam_camera_003)
ob_calibration_tile_top = bpy.data.objects.new('calibration tile top', me_cube_107)
ob_calibration_north_edge = bpy.data.objects.new('calibration north edge', me_cube_108)
ob_calibration_south_edge = bpy.data.objects.new('calibration south edge', me_cube_109)
ob_calibration_east_edge = bpy.data.objects.new('calibration east edge', me_cube_110)
ob_calibration_west_edge = bpy.data.objects.new('calibration west edge', me_cube_111)
ob_tile_orientation_reference = bpy.data.objects.new('tile_orientation_reference', None)
ob_wide_rough_foundation_slab = bpy.data.objects.new('wide rough foundation slab', me_cube_112)
ob_offset_base_course = bpy.data.objects.new('offset base course', me_cube_113)
ob_upper_squared_base_course = bpy.data.objects.new('upper squared base course', me_cube_114)
ob_heavy_square_tower_body = bpy.data.objects.new('heavy square tower body', me_cube_115)
ob_front_stone_course_shadow = bpy.data.objects.new('front stone course shadow', me_cube_116)
ob_right_stone_course_shadow = bpy.data.objects.new('right stone course shadow', me_cube_117)
ob_left_stone_course_shadow = bpy.data.objects.new('left stone course shadow', me_cube_118)
ob_front_stone_course_shadow_001 = bpy.data.objects.new('front stone course shadow.001', me_cube_119)
ob_right_stone_course_shadow_001 = bpy.data.objects.new('right stone course shadow.001', me_cube_120)
ob_left_stone_course_shadow_001 = bpy.data.objects.new('left stone course shadow.001', me_cube_121)
ob_front_stone_course_shadow_002 = bpy.data.objects.new('front stone course shadow.002', me_cube_122)
ob_right_stone_course_shadow_002 = bpy.data.objects.new('right stone course shadow.002', me_cube_123)
ob_left_stone_course_shadow_002 = bpy.data.objects.new('left stone course shadow.002', me_cube_124)
ob_front_vertical_stone_joint = bpy.data.objects.new('front vertical stone joint', me_cube_125)
ob_front_vertical_stone_joint_001 = bpy.data.objects.new('front vertical stone joint.001', me_cube_126)
ob_front_vertical_stone_joint_002 = bpy.data.objects.new('front vertical stone joint.002', me_cube_127)
ob_right_vertical_stone_joint = bpy.data.objects.new('right vertical stone joint', me_cube_128)
ob_right_vertical_stone_joint_001 = bpy.data.objects.new('right vertical stone joint.001', me_cube_129)
ob_right_vertical_stone_joint_002 = bpy.data.objects.new('right vertical stone joint.002', me_cube_130)
ob_front_left_chipped_stone = bpy.data.objects.new('front left chipped stone', me_cube_131)
ob_front_dark_missing_chip = bpy.data.objects.new('front dark missing chip', me_cube_132)
ob_right_light_repair_stone = bpy.data.objects.new('right light repair stone', me_cube_133)
ob_right_dark_chip = bpy.data.objects.new('right dark chip', me_cube_134)
ob_left_small_nick = bpy.data.objects.new('left small nick', me_cube_135)
ob_massive_top_wall_ring = bpy.data.objects.new('massive top wall ring', me_cube_136)
ob_sunken_stone_courtyard = bpy.data.objects.new('sunken stone courtyard', me_cube_137)
ob_courtyard_north_south_grout = bpy.data.objects.new('courtyard north south grout', me_cube_138)
ob_courtyard_east_west_grout = bpy.data.objects.new('courtyard east west grout', me_cube_139)
ob_courtyard_north_south_grout_001 = bpy.data.objects.new('courtyard north south grout.001', me_cube_140)
ob_courtyard_east_west_grout_001 = bpy.data.objects.new('courtyard east west grout.001', me_cube_141)
ob_courtyard_north_south_grout_002 = bpy.data.objects.new('courtyard north south grout.002', me_cube_142)
ob_courtyard_east_west_grout_002 = bpy.data.objects.new('courtyard east west grout.002', me_cube_143)
ob_tower_corner_battlement = bpy.data.objects.new('tower corner battlement', me_cube_144)
ob_tower_corner_battlement_001 = bpy.data.objects.new('tower corner battlement.001', me_cube_145)
ob_tower_corner_battlement_002 = bpy.data.objects.new('tower corner battlement.002', me_cube_146)
ob_tower_corner_battlement_003 = bpy.data.objects.new('tower corner battlement.003', me_cube_147)
ob_left_wall_walk = bpy.data.objects.new('left wall walk', me_cube_148)
ob_right_wall_walk = bpy.data.objects.new('right wall walk', me_cube_149)
ob_rear_raised_wall_walk = bpy.data.objects.new('rear raised wall walk', me_cube_150)
ob_rear_high_left_merlon = bpy.data.objects.new('rear high left merlon', me_cube_151)
ob_rear_high_right_merlon = bpy.data.objects.new('rear high right merlon', me_cube_152)
ob_front_gate_left_stone_pier = bpy.data.objects.new('front gate left stone pier', me_cube_153)
ob_front_gate_right_stone_pier = bpy.data.objects.new('front gate right stone pier', me_cube_154)
ob_gate_dark_inset_void = bpy.data.objects.new('gate dark inset void', me_cube_155)
ob_wide_wooden_gate_face = bpy.data.objects.new('wide wooden gate face', me_cube_156)
ob_wide_gate_plank_seam = bpy.data.objects.new('wide gate plank seam', me_cube_157)
ob_wide_gate_plank_seam_001 = bpy.data.objects.new('wide gate plank seam.001', me_cube_158)
ob_wide_gate_plank_seam_002 = bpy.data.objects.new('wide gate plank seam.002', me_cube_159)
ob_wide_gate_plank_seam_003 = bpy.data.objects.new('wide gate plank seam.003', me_cube_160)
ob_wide_gate_plank_seam_004 = bpy.data.objects.new('wide gate plank seam.004', me_cube_161)
ob_heavy_gate_iron_top_strap = bpy.data.objects.new('heavy gate iron top strap', me_cube_162)
ob_heavy_gate_iron_lower_strap = bpy.data.objects.new('heavy gate iron lower strap', me_cube_163)
ob_debug_facing_marker = bpy.data.objects.new('DEBUG facing marker', me_cube_164)
ob_debug_arrow_stem = bpy.data.objects.new('DEBUG arrow stem', me_cube_165)
ob_rook_v2 = bpy.data.objects.new('rook_v2', None)

# ---- transforms, parenting, visibility, modifiers, constraints
ob_pixel_hard_key.location = (-2.5, -4.0, 7.0)
ob_pixel_hard_key.rotation_euler = (0.733, 0.0, -0.5585)
ob_pixel_soft_fill.location = (-2.4, -3.8, 4.0)
ob_pixel_direction_camera.location = (2.539, -2.539, 4.31)
ob_pixel_direction_camera.rotation_euler = (0.8011, -7.836e-08, 0.7854)
ob_calibration_tile_top.parent = ob_tile_orientation_reference
ob_calibration_tile_top.location = (0.0, 0.0, -0.02)
_m = ob_calibration_tile_top.modifiers.new('soft bevel', 'BEVEL')
_m.width = 0.0
_m.width_pct = 0.0
_m.segments = 2
_m = ob_calibration_tile_top.modifiers.new('weighted normals', 'WEIGHTED_NORMAL')
ob_calibration_north_edge.parent = ob_tile_orientation_reference
ob_calibration_north_edge.location = (0.0, 0.64, 0.005)
_m = ob_calibration_north_edge.modifiers.new('soft bevel', 'BEVEL')
_m.width = 0.0
_m.width_pct = 0.0
_m.segments = 2
_m = ob_calibration_north_edge.modifiers.new('weighted normals', 'WEIGHTED_NORMAL')
ob_calibration_south_edge.parent = ob_tile_orientation_reference
ob_calibration_south_edge.location = (0.0, -0.64, 0.005)
_m = ob_calibration_south_edge.modifiers.new('soft bevel', 'BEVEL')
_m.width = 0.0
_m.width_pct = 0.0
_m.segments = 2
_m = ob_calibration_south_edge.modifiers.new('weighted normals', 'WEIGHTED_NORMAL')
ob_calibration_east_edge.parent = ob_tile_orientation_reference
ob_calibration_east_edge.location = (0.64, 0.0, 0.005)
_m = ob_calibration_east_edge.modifiers.new('soft bevel', 'BEVEL')
_m.width = 0.0
_m.width_pct = 0.0
_m.segments = 2
_m = ob_calibration_east_edge.modifiers.new('weighted normals', 'WEIGHTED_NORMAL')
ob_calibration_west_edge.parent = ob_tile_orientation_reference
ob_calibration_west_edge.location = (-0.64, 0.0, 0.005)
_m = ob_calibration_west_edge.modifiers.new('soft bevel', 'BEVEL')
_m.width = 0.0
_m.width_pct = 0.0
_m.segments = 2
_m = ob_calibration_west_edge.modifiers.new('weighted normals', 'WEIGHTED_NORMAL')
ob_tile_orientation_reference.location = (0.0, 0.0, 0.0)
ob_wide_rough_foundation_slab.parent = ob_rook_v2
ob_wide_rough_foundation_slab.location = (0.0, 0.0, 0.07)
_m = ob_wide_rough_foundation_slab.modifiers.new('soft bevel', 'BEVEL')
_m.width = 0.02
_m.width_pct = 0.02
_m.segments = 2
_m = ob_wide_rough_foundation_slab.modifiers.new('weighted normals', 'WEIGHTED_NORMAL')
ob_offset_base_course.parent = ob_rook_v2
ob_offset_base_course.location = (0.0, 0.0, 0.22)
_m = ob_offset_base_course.modifiers.new('soft bevel', 'BEVEL')
_m.width = 0.018
_m.width_pct = 0.018
_m.segments = 2
_m = ob_offset_base_course.modifiers.new('weighted normals', 'WEIGHTED_NORMAL')
ob_upper_squared_base_course.parent = ob_rook_v2
ob_upper_squared_base_course.location = (0.0, 0.0, 0.4)
_m = ob_upper_squared_base_course.modifiers.new('soft bevel', 'BEVEL')
_m.width = 0.014
_m.width_pct = 0.014
_m.segments = 2
_m = ob_upper_squared_base_course.modifiers.new('weighted normals', 'WEIGHTED_NORMAL')
ob_heavy_square_tower_body.parent = ob_rook_v2
ob_heavy_square_tower_body.location = (0.0, 0.0, 0.94)
_m = ob_heavy_square_tower_body.modifiers.new('soft bevel', 'BEVEL')
_m.width = 0.012
_m.width_pct = 0.012
_m.segments = 2
_m = ob_heavy_square_tower_body.modifiers.new('weighted normals', 'WEIGHTED_NORMAL')
ob_front_stone_course_shadow.parent = ob_rook_v2
ob_front_stone_course_shadow.location = (0.0, -0.438, 0.62)
_m = ob_front_stone_course_shadow.modifiers.new('soft bevel', 'BEVEL')
_m.width = 0.001
_m.width_pct = 0.001
_m.segments = 2
_m = ob_front_stone_course_shadow.modifiers.new('weighted normals', 'WEIGHTED_NORMAL')
ob_right_stone_course_shadow.parent = ob_rook_v2
ob_right_stone_course_shadow.location = (0.438, 0.0, 0.62)
_m = ob_right_stone_course_shadow.modifiers.new('soft bevel', 'BEVEL')
_m.width = 0.001
_m.width_pct = 0.001
_m.segments = 2
_m = ob_right_stone_course_shadow.modifiers.new('weighted normals', 'WEIGHTED_NORMAL')
ob_left_stone_course_shadow.parent = ob_rook_v2
ob_left_stone_course_shadow.location = (-0.438, 0.0, 0.62)
_m = ob_left_stone_course_shadow.modifiers.new('soft bevel', 'BEVEL')
_m.width = 0.001
_m.width_pct = 0.001
_m.segments = 2
_m = ob_left_stone_course_shadow.modifiers.new('weighted normals', 'WEIGHTED_NORMAL')
ob_front_stone_course_shadow_001.parent = ob_rook_v2
ob_front_stone_course_shadow_001.location = (0.0, -0.438, 0.88)
_m = ob_front_stone_course_shadow_001.modifiers.new('soft bevel', 'BEVEL')
_m.width = 0.001
_m.width_pct = 0.001
_m.segments = 2
_m = ob_front_stone_course_shadow_001.modifiers.new('weighted normals', 'WEIGHTED_NORMAL')
ob_right_stone_course_shadow_001.parent = ob_rook_v2
ob_right_stone_course_shadow_001.location = (0.438, 0.0, 0.88)
_m = ob_right_stone_course_shadow_001.modifiers.new('soft bevel', 'BEVEL')
_m.width = 0.001
_m.width_pct = 0.001
_m.segments = 2
_m = ob_right_stone_course_shadow_001.modifiers.new('weighted normals', 'WEIGHTED_NORMAL')
ob_left_stone_course_shadow_001.parent = ob_rook_v2
ob_left_stone_course_shadow_001.location = (-0.438, 0.0, 0.88)
_m = ob_left_stone_course_shadow_001.modifiers.new('soft bevel', 'BEVEL')
_m.width = 0.001
_m.width_pct = 0.001
_m.segments = 2
_m = ob_left_stone_course_shadow_001.modifiers.new('weighted normals', 'WEIGHTED_NORMAL')
ob_front_stone_course_shadow_002.parent = ob_rook_v2
ob_front_stone_course_shadow_002.location = (0.0, -0.438, 1.14)
_m = ob_front_stone_course_shadow_002.modifiers.new('soft bevel', 'BEVEL')
_m.width = 0.001
_m.width_pct = 0.001
_m.segments = 2
_m = ob_front_stone_course_shadow_002.modifiers.new('weighted normals', 'WEIGHTED_NORMAL')
ob_right_stone_course_shadow_002.parent = ob_rook_v2
ob_right_stone_course_shadow_002.location = (0.438, 0.0, 1.14)
_m = ob_right_stone_course_shadow_002.modifiers.new('soft bevel', 'BEVEL')
_m.width = 0.001
_m.width_pct = 0.001
_m.segments = 2
_m = ob_right_stone_course_shadow_002.modifiers.new('weighted normals', 'WEIGHTED_NORMAL')
ob_left_stone_course_shadow_002.parent = ob_rook_v2
ob_left_stone_course_shadow_002.location = (-0.438, 0.0, 1.14)
_m = ob_left_stone_course_shadow_002.modifiers.new('soft bevel', 'BEVEL')
_m.width = 0.001
_m.width_pct = 0.001
_m.segments = 2
_m = ob_left_stone_course_shadow_002.modifiers.new('weighted normals', 'WEIGHTED_NORMAL')
ob_front_vertical_stone_joint.parent = ob_rook_v2
ob_front_vertical_stone_joint.location = (-0.22, -0.444, 0.94)
_m = ob_front_vertical_stone_joint.modifiers.new('soft bevel', 'BEVEL')
_m.width = 0.001
_m.width_pct = 0.001
_m.segments = 2
_m = ob_front_vertical_stone_joint.modifiers.new('weighted normals', 'WEIGHTED_NORMAL')
ob_front_vertical_stone_joint_001.parent = ob_rook_v2
ob_front_vertical_stone_joint_001.location = (0.04, -0.444, 0.94)
_m = ob_front_vertical_stone_joint_001.modifiers.new('soft bevel', 'BEVEL')
_m.width = 0.001
_m.width_pct = 0.001
_m.segments = 2
_m = ob_front_vertical_stone_joint_001.modifiers.new('weighted normals', 'WEIGHTED_NORMAL')
ob_front_vertical_stone_joint_002.parent = ob_rook_v2
ob_front_vertical_stone_joint_002.location = (0.27, -0.444, 0.94)
_m = ob_front_vertical_stone_joint_002.modifiers.new('soft bevel', 'BEVEL')
_m.width = 0.001
_m.width_pct = 0.001
_m.segments = 2
_m = ob_front_vertical_stone_joint_002.modifiers.new('weighted normals', 'WEIGHTED_NORMAL')
ob_right_vertical_stone_joint.parent = ob_rook_v2
ob_right_vertical_stone_joint.location = (0.444, -0.25, 0.98)
_m = ob_right_vertical_stone_joint.modifiers.new('soft bevel', 'BEVEL')
_m.width = 0.001
_m.width_pct = 0.001
_m.segments = 2
_m = ob_right_vertical_stone_joint.modifiers.new('weighted normals', 'WEIGHTED_NORMAL')
ob_right_vertical_stone_joint_001.parent = ob_rook_v2
ob_right_vertical_stone_joint_001.location = (0.444, 0.02, 0.98)
_m = ob_right_vertical_stone_joint_001.modifiers.new('soft bevel', 'BEVEL')
_m.width = 0.001
_m.width_pct = 0.001
_m.segments = 2
_m = ob_right_vertical_stone_joint_001.modifiers.new('weighted normals', 'WEIGHTED_NORMAL')
ob_right_vertical_stone_joint_002.parent = ob_rook_v2
ob_right_vertical_stone_joint_002.location = (0.444, 0.28, 0.98)
_m = ob_right_vertical_stone_joint_002.modifiers.new('soft bevel', 'BEVEL')
_m.width = 0.001
_m.width_pct = 0.001
_m.segments = 2
_m = ob_right_vertical_stone_joint_002.modifiers.new('weighted normals', 'WEIGHTED_NORMAL')
ob_front_left_chipped_stone.parent = ob_rook_v2
ob_front_left_chipped_stone.location = (-0.31, -0.452, 0.73)
_m = ob_front_left_chipped_stone.modifiers.new('soft bevel', 'BEVEL')
_m.width = 0.002
_m.width_pct = 0.002
_m.segments = 2
_m = ob_front_left_chipped_stone.modifiers.new('weighted normals', 'WEIGHTED_NORMAL')
ob_front_dark_missing_chip.parent = ob_rook_v2
ob_front_dark_missing_chip.location = (0.22, -0.455, 1.05)
_m = ob_front_dark_missing_chip.modifiers.new('soft bevel', 'BEVEL')
_m.width = 0.002
_m.width_pct = 0.002
_m.segments = 2
_m = ob_front_dark_missing_chip.modifiers.new('weighted normals', 'WEIGHTED_NORMAL')
ob_right_light_repair_stone.parent = ob_rook_v2
ob_right_light_repair_stone.location = (0.455, -0.18, 0.82)
_m = ob_right_light_repair_stone.modifiers.new('soft bevel', 'BEVEL')
_m.width = 0.002
_m.width_pct = 0.002
_m.segments = 2
_m = ob_right_light_repair_stone.modifiers.new('weighted normals', 'WEIGHTED_NORMAL')
ob_right_dark_chip.parent = ob_rook_v2
ob_right_dark_chip.location = (0.458, 0.26, 1.18)
_m = ob_right_dark_chip.modifiers.new('soft bevel', 'BEVEL')
_m.width = 0.002
_m.width_pct = 0.002
_m.segments = 2
_m = ob_right_dark_chip.modifiers.new('weighted normals', 'WEIGHTED_NORMAL')
ob_left_small_nick.parent = ob_rook_v2
ob_left_small_nick.location = (-0.455, 0.14, 0.58)
_m = ob_left_small_nick.modifiers.new('soft bevel', 'BEVEL')
_m.width = 0.002
_m.width_pct = 0.002
_m.segments = 2
_m = ob_left_small_nick.modifiers.new('weighted normals', 'WEIGHTED_NORMAL')
ob_massive_top_wall_ring.parent = ob_rook_v2
ob_massive_top_wall_ring.location = (0.0, 0.0, 1.42)
_m = ob_massive_top_wall_ring.modifiers.new('soft bevel', 'BEVEL')
_m.width = 0.014
_m.width_pct = 0.014
_m.segments = 2
_m = ob_massive_top_wall_ring.modifiers.new('weighted normals', 'WEIGHTED_NORMAL')
ob_sunken_stone_courtyard.parent = ob_rook_v2
ob_sunken_stone_courtyard.location = (0.0, 0.0, 1.535)
_m = ob_sunken_stone_courtyard.modifiers.new('soft bevel', 'BEVEL')
_m.width = 0.004
_m.width_pct = 0.004
_m.segments = 2
_m = ob_sunken_stone_courtyard.modifiers.new('weighted normals', 'WEIGHTED_NORMAL')
ob_courtyard_north_south_grout.parent = ob_rook_v2
ob_courtyard_north_south_grout.location = (-0.19, 0.0, 1.565)
_m = ob_courtyard_north_south_grout.modifiers.new('soft bevel', 'BEVEL')
_m.width = 0.001
_m.width_pct = 0.001
_m.segments = 2
_m = ob_courtyard_north_south_grout.modifiers.new('weighted normals', 'WEIGHTED_NORMAL')
ob_courtyard_east_west_grout.parent = ob_rook_v2
ob_courtyard_east_west_grout.location = (0.0, -0.19, 1.567)
_m = ob_courtyard_east_west_grout.modifiers.new('soft bevel', 'BEVEL')
_m.width = 0.001
_m.width_pct = 0.001
_m.segments = 2
_m = ob_courtyard_east_west_grout.modifiers.new('weighted normals', 'WEIGHTED_NORMAL')
ob_courtyard_north_south_grout_001.parent = ob_rook_v2
ob_courtyard_north_south_grout_001.location = (0.0, 0.0, 1.565)
_m = ob_courtyard_north_south_grout_001.modifiers.new('soft bevel', 'BEVEL')
_m.width = 0.001
_m.width_pct = 0.001
_m.segments = 2
_m = ob_courtyard_north_south_grout_001.modifiers.new('weighted normals', 'WEIGHTED_NORMAL')
ob_courtyard_east_west_grout_001.parent = ob_rook_v2
ob_courtyard_east_west_grout_001.location = (0.0, 0.0, 1.567)
_m = ob_courtyard_east_west_grout_001.modifiers.new('soft bevel', 'BEVEL')
_m.width = 0.001
_m.width_pct = 0.001
_m.segments = 2
_m = ob_courtyard_east_west_grout_001.modifiers.new('weighted normals', 'WEIGHTED_NORMAL')
ob_courtyard_north_south_grout_002.parent = ob_rook_v2
ob_courtyard_north_south_grout_002.location = (0.19, 0.0, 1.565)
_m = ob_courtyard_north_south_grout_002.modifiers.new('soft bevel', 'BEVEL')
_m.width = 0.001
_m.width_pct = 0.001
_m.segments = 2
_m = ob_courtyard_north_south_grout_002.modifiers.new('weighted normals', 'WEIGHTED_NORMAL')
ob_courtyard_east_west_grout_002.parent = ob_rook_v2
ob_courtyard_east_west_grout_002.location = (0.0, 0.19, 1.567)
_m = ob_courtyard_east_west_grout_002.modifiers.new('soft bevel', 'BEVEL')
_m.width = 0.001
_m.width_pct = 0.001
_m.segments = 2
_m = ob_courtyard_east_west_grout_002.modifiers.new('weighted normals', 'WEIGHTED_NORMAL')
ob_tower_corner_battlement.parent = ob_rook_v2
ob_tower_corner_battlement.location = (-0.42, -0.42, 1.73)
_m = ob_tower_corner_battlement.modifiers.new('soft bevel', 'BEVEL')
_m.width = 0.01
_m.width_pct = 0.01
_m.segments = 2
_m = ob_tower_corner_battlement.modifiers.new('weighted normals', 'WEIGHTED_NORMAL')
ob_tower_corner_battlement_001.parent = ob_rook_v2
ob_tower_corner_battlement_001.location = (-0.42, 0.42, 1.73)
_m = ob_tower_corner_battlement_001.modifiers.new('soft bevel', 'BEVEL')
_m.width = 0.01
_m.width_pct = 0.01
_m.segments = 2
_m = ob_tower_corner_battlement_001.modifiers.new('weighted normals', 'WEIGHTED_NORMAL')
ob_tower_corner_battlement_002.parent = ob_rook_v2
ob_tower_corner_battlement_002.location = (0.42, -0.42, 1.73)
_m = ob_tower_corner_battlement_002.modifiers.new('soft bevel', 'BEVEL')
_m.width = 0.01
_m.width_pct = 0.01
_m.segments = 2
_m = ob_tower_corner_battlement_002.modifiers.new('weighted normals', 'WEIGHTED_NORMAL')
ob_tower_corner_battlement_003.parent = ob_rook_v2
ob_tower_corner_battlement_003.location = (0.42, 0.42, 1.73)
_m = ob_tower_corner_battlement_003.modifiers.new('soft bevel', 'BEVEL')
_m.width = 0.01
_m.width_pct = 0.01
_m.segments = 2
_m = ob_tower_corner_battlement_003.modifiers.new('weighted normals', 'WEIGHTED_NORMAL')
ob_left_wall_walk.parent = ob_rook_v2
ob_left_wall_walk.location = (-0.46, 0.0, 1.6)
_m = ob_left_wall_walk.modifiers.new('soft bevel', 'BEVEL')
_m.width = 0.006
_m.width_pct = 0.006
_m.segments = 2
_m = ob_left_wall_walk.modifiers.new('weighted normals', 'WEIGHTED_NORMAL')
ob_right_wall_walk.parent = ob_rook_v2
ob_right_wall_walk.location = (0.46, 0.0, 1.6)
_m = ob_right_wall_walk.modifiers.new('soft bevel', 'BEVEL')
_m.width = 0.006
_m.width_pct = 0.006
_m.segments = 2
_m = ob_right_wall_walk.modifiers.new('weighted normals', 'WEIGHTED_NORMAL')
ob_rear_raised_wall_walk.parent = ob_rook_v2
ob_rear_raised_wall_walk.location = (0.0, 0.46, 1.65)
_m = ob_rear_raised_wall_walk.modifiers.new('soft bevel', 'BEVEL')
_m.width = 0.006
_m.width_pct = 0.006
_m.segments = 2
_m = ob_rear_raised_wall_walk.modifiers.new('weighted normals', 'WEIGHTED_NORMAL')
ob_rear_high_left_merlon.parent = ob_rook_v2
ob_rear_high_left_merlon.location = (-0.21, 0.46, 1.87)
_m = ob_rear_high_left_merlon.modifiers.new('soft bevel', 'BEVEL')
_m.width = 0.008
_m.width_pct = 0.008
_m.segments = 2
_m = ob_rear_high_left_merlon.modifiers.new('weighted normals', 'WEIGHTED_NORMAL')
ob_rear_high_right_merlon.parent = ob_rook_v2
ob_rear_high_right_merlon.location = (0.21, 0.46, 1.87)
_m = ob_rear_high_right_merlon.modifiers.new('soft bevel', 'BEVEL')
_m.width = 0.008
_m.width_pct = 0.008
_m.segments = 2
_m = ob_rear_high_right_merlon.modifiers.new('weighted normals', 'WEIGHTED_NORMAL')
ob_front_gate_left_stone_pier.parent = ob_rook_v2
ob_front_gate_left_stone_pier.location = (-0.42, -0.47, 1.54)
_m = ob_front_gate_left_stone_pier.modifiers.new('soft bevel', 'BEVEL')
_m.width = 0.004
_m.width_pct = 0.004
_m.segments = 2
_m = ob_front_gate_left_stone_pier.modifiers.new('weighted normals', 'WEIGHTED_NORMAL')
ob_front_gate_right_stone_pier.parent = ob_rook_v2
ob_front_gate_right_stone_pier.location = (0.42, -0.47, 1.54)
_m = ob_front_gate_right_stone_pier.modifiers.new('soft bevel', 'BEVEL')
_m.width = 0.004
_m.width_pct = 0.004
_m.segments = 2
_m = ob_front_gate_right_stone_pier.modifiers.new('weighted normals', 'WEIGHTED_NORMAL')
ob_gate_dark_inset_void.parent = ob_rook_v2
ob_gate_dark_inset_void.location = (0.0, -0.485, 1.52)
_m = ob_gate_dark_inset_void.modifiers.new('soft bevel', 'BEVEL')
_m.width = 0.001
_m.width_pct = 0.001
_m.segments = 2
_m = ob_gate_dark_inset_void.modifiers.new('weighted normals', 'WEIGHTED_NORMAL')
ob_wide_wooden_gate_face.parent = ob_rook_v2
ob_wide_wooden_gate_face.location = (0.0, -0.506, 1.52)
_m = ob_wide_wooden_gate_face.modifiers.new('soft bevel', 'BEVEL')
_m.width = 0.002
_m.width_pct = 0.002
_m.segments = 2
_m = ob_wide_wooden_gate_face.modifiers.new('weighted normals', 'WEIGHTED_NORMAL')
ob_wide_gate_plank_seam.parent = ob_rook_v2
ob_wide_gate_plank_seam.location = (-0.28, -0.525, 1.52)
_m = ob_wide_gate_plank_seam.modifiers.new('soft bevel', 'BEVEL')
_m.width = 0.001
_m.width_pct = 0.001
_m.segments = 2
_m = ob_wide_gate_plank_seam.modifiers.new('weighted normals', 'WEIGHTED_NORMAL')
ob_wide_gate_plank_seam_001.parent = ob_rook_v2
ob_wide_gate_plank_seam_001.location = (-0.14, -0.525, 1.52)
_m = ob_wide_gate_plank_seam_001.modifiers.new('soft bevel', 'BEVEL')
_m.width = 0.001
_m.width_pct = 0.001
_m.segments = 2
_m = ob_wide_gate_plank_seam_001.modifiers.new('weighted normals', 'WEIGHTED_NORMAL')
ob_wide_gate_plank_seam_002.parent = ob_rook_v2
ob_wide_gate_plank_seam_002.location = (0.0, -0.525, 1.52)
_m = ob_wide_gate_plank_seam_002.modifiers.new('soft bevel', 'BEVEL')
_m.width = 0.001
_m.width_pct = 0.001
_m.segments = 2
_m = ob_wide_gate_plank_seam_002.modifiers.new('weighted normals', 'WEIGHTED_NORMAL')
ob_wide_gate_plank_seam_003.parent = ob_rook_v2
ob_wide_gate_plank_seam_003.location = (0.14, -0.525, 1.52)
_m = ob_wide_gate_plank_seam_003.modifiers.new('soft bevel', 'BEVEL')
_m.width = 0.001
_m.width_pct = 0.001
_m.segments = 2
_m = ob_wide_gate_plank_seam_003.modifiers.new('weighted normals', 'WEIGHTED_NORMAL')
ob_wide_gate_plank_seam_004.parent = ob_rook_v2
ob_wide_gate_plank_seam_004.location = (0.28, -0.525, 1.52)
_m = ob_wide_gate_plank_seam_004.modifiers.new('soft bevel', 'BEVEL')
_m.width = 0.001
_m.width_pct = 0.001
_m.segments = 2
_m = ob_wide_gate_plank_seam_004.modifiers.new('weighted normals', 'WEIGHTED_NORMAL')
ob_heavy_gate_iron_top_strap.parent = ob_rook_v2
ob_heavy_gate_iron_top_strap.location = (0.0, -0.532, 1.62)
_m = ob_heavy_gate_iron_top_strap.modifiers.new('soft bevel', 'BEVEL')
_m.width = 0.001
_m.width_pct = 0.001
_m.segments = 2
_m = ob_heavy_gate_iron_top_strap.modifiers.new('weighted normals', 'WEIGHTED_NORMAL')
ob_heavy_gate_iron_lower_strap.parent = ob_rook_v2
ob_heavy_gate_iron_lower_strap.location = (0.0, -0.532, 1.45)
_m = ob_heavy_gate_iron_lower_strap.modifiers.new('soft bevel', 'BEVEL')
_m.width = 0.001
_m.width_pct = 0.001
_m.segments = 2
_m = ob_heavy_gate_iron_lower_strap.modifiers.new('weighted normals', 'WEIGHTED_NORMAL')
ob_debug_facing_marker.parent = ob_rook_v2
ob_debug_facing_marker.location = (0.0, -0.72, 1.92)
_m = ob_debug_facing_marker.modifiers.new('soft bevel', 'BEVEL')
_m.width = 0.006
_m.width_pct = 0.006
_m.segments = 2
_m = ob_debug_facing_marker.modifiers.new('weighted normals', 'WEIGHTED_NORMAL')
ob_debug_arrow_stem.parent = ob_rook_v2
ob_debug_arrow_stem.location = (0.0, -0.82, 1.92)
_m = ob_debug_arrow_stem.modifiers.new('soft bevel', 'BEVEL')
_m.width = 0.006
_m.width_pct = 0.006
_m.segments = 2
_m = ob_debug_arrow_stem.modifiers.new('weighted normals', 'WEIGHTED_NORMAL')
ob_rook_v2.location = (0.0, 0.0, 0.0)

# ---- collection membership
col_collection.objects.link(ob_pixel_hard_key)
col_collection.objects.link(ob_pixel_soft_fill)
col_collection.objects.link(ob_pixel_direction_camera)
col_collection.objects.link(ob_calibration_tile_top)
col_collection.objects.link(ob_calibration_north_edge)
col_collection.objects.link(ob_calibration_south_edge)
col_collection.objects.link(ob_calibration_east_edge)
col_collection.objects.link(ob_calibration_west_edge)
col_collection.objects.link(ob_tile_orientation_reference)
col_collection.objects.link(ob_wide_rough_foundation_slab)
col_collection.objects.link(ob_offset_base_course)
col_collection.objects.link(ob_upper_squared_base_course)
col_collection.objects.link(ob_heavy_square_tower_body)
col_collection.objects.link(ob_front_stone_course_shadow)
col_collection.objects.link(ob_right_stone_course_shadow)
col_collection.objects.link(ob_left_stone_course_shadow)
col_collection.objects.link(ob_front_stone_course_shadow_001)
col_collection.objects.link(ob_right_stone_course_shadow_001)
col_collection.objects.link(ob_left_stone_course_shadow_001)
col_collection.objects.link(ob_front_stone_course_shadow_002)
col_collection.objects.link(ob_right_stone_course_shadow_002)
col_collection.objects.link(ob_left_stone_course_shadow_002)
col_collection.objects.link(ob_front_vertical_stone_joint)
col_collection.objects.link(ob_front_vertical_stone_joint_001)
col_collection.objects.link(ob_front_vertical_stone_joint_002)
col_collection.objects.link(ob_right_vertical_stone_joint)
col_collection.objects.link(ob_right_vertical_stone_joint_001)
col_collection.objects.link(ob_right_vertical_stone_joint_002)
col_collection.objects.link(ob_front_left_chipped_stone)
col_collection.objects.link(ob_front_dark_missing_chip)
col_collection.objects.link(ob_right_light_repair_stone)
col_collection.objects.link(ob_right_dark_chip)
col_collection.objects.link(ob_left_small_nick)
col_collection.objects.link(ob_massive_top_wall_ring)
col_collection.objects.link(ob_sunken_stone_courtyard)
col_collection.objects.link(ob_courtyard_north_south_grout)
col_collection.objects.link(ob_courtyard_east_west_grout)
col_collection.objects.link(ob_courtyard_north_south_grout_001)
col_collection.objects.link(ob_courtyard_east_west_grout_001)
col_collection.objects.link(ob_courtyard_north_south_grout_002)
col_collection.objects.link(ob_courtyard_east_west_grout_002)
col_collection.objects.link(ob_tower_corner_battlement)
col_collection.objects.link(ob_tower_corner_battlement_001)
col_collection.objects.link(ob_tower_corner_battlement_002)
col_collection.objects.link(ob_tower_corner_battlement_003)
col_collection.objects.link(ob_left_wall_walk)
col_collection.objects.link(ob_right_wall_walk)
col_collection.objects.link(ob_rear_raised_wall_walk)
col_collection.objects.link(ob_rear_high_left_merlon)
col_collection.objects.link(ob_rear_high_right_merlon)
col_collection.objects.link(ob_front_gate_left_stone_pier)
col_collection.objects.link(ob_front_gate_right_stone_pier)
col_collection.objects.link(ob_gate_dark_inset_void)
col_collection.objects.link(ob_wide_wooden_gate_face)
col_collection.objects.link(ob_wide_gate_plank_seam)
col_collection.objects.link(ob_wide_gate_plank_seam_001)
col_collection.objects.link(ob_wide_gate_plank_seam_002)
col_collection.objects.link(ob_wide_gate_plank_seam_003)
col_collection.objects.link(ob_wide_gate_plank_seam_004)
col_collection.objects.link(ob_heavy_gate_iron_top_strap)
col_collection.objects.link(ob_heavy_gate_iron_lower_strap)
col_collection.objects.link(ob_debug_facing_marker)
col_collection.objects.link(ob_debug_arrow_stem)
col_collection.objects.link(ob_rook_v2)

# ---- scene / render settings (as saved in the file)
scene.camera = ob_pixel_direction_camera
scene.frame_start = 1; scene.frame_end = 250; scene.frame_set(1)
scene.render.engine = 'BLENDER_EEVEE_NEXT'
scene.render.resolution_x = 160
scene.render.resolution_y = 160
scene.render.filter_size = 0.01
scene.render.film_transparent = True
scene.render.bake_bias = 0.0
scene.render.bake_samples = 0
scene.cycles.sampling_pattern = 'TABULATED_SOBOL'
scene.eevee.taa_render_samples = 8
scene.eevee.use_volume_custom_range = False
scene.view_settings.view_transform = 'Standard'
bpy.context.view_layer.update()

